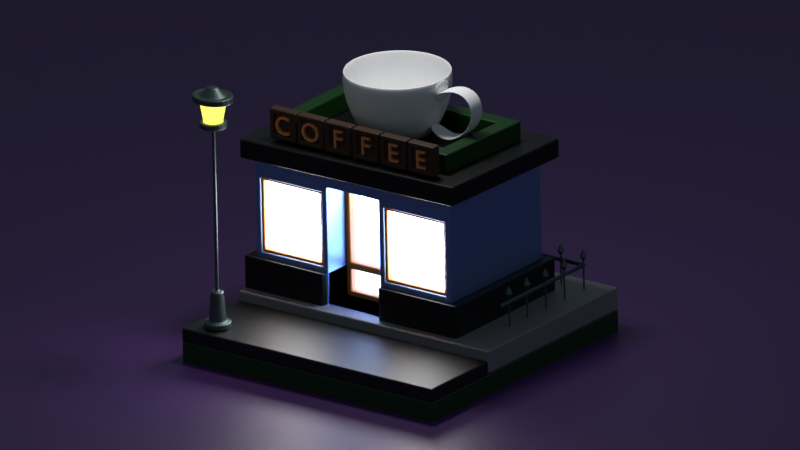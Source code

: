 # Source: cafe.blend  (saved by Blender 2.80.75; exported with 4.5.12 LTS)
import bpy
from mathutils import Matrix  # noqa: F401  (used for matrix-valued properties, if any)

bpy.ops.wm.read_factory_settings(use_empty=True)
scene = bpy.context.scene
scene.name = 'Scene'

# ---- collections
col_collection_1 = bpy.data.collections.new('Collection 1'); scene.collection.children.link(col_collection_1)
col_collection_11 = bpy.data.collections.new('Collection 11'); scene.collection.children.link(col_collection_11)

# ---- materials (node trees are filled in below, after node groups)
mat_material_010 = bpy.data.materials.new('Material.010')
mat_material_004 = bpy.data.materials.new('Material.004')
mat_material_005 = bpy.data.materials.new('Material.005')
mat_material_001 = bpy.data.materials.new('Material.001')
mat_material_002 = bpy.data.materials.new('Material.002')
mat_material_006 = bpy.data.materials.new('Material.006')
mat_material_015 = bpy.data.materials.new('Material.015')
mat_material_017 = bpy.data.materials.new('Material.017')
mat_material_003 = bpy.data.materials.new('Material.003')
mat_material_016 = bpy.data.materials.new('Material.016')
mat_material_013 = bpy.data.materials.new('Material.013')
mat_material_007 = bpy.data.materials.new('Material.007')
mat_material_008 = bpy.data.materials.new('Material.008')
mat_material_009 = bpy.data.materials.new('Material.009')

# ---- material node trees
mat_material_010.use_nodes = True; mat_material_010.node_tree.nodes.clear()
_N = mat_material_010.node_tree.nodes; _L = mat_material_010.node_tree.links
n0 = _N.new('ShaderNodeBsdfPrincipled'); n0.name = 'Principled BSDF'; n0.location = (10, 300)
n0.distribution = 'GGX'
n0.subsurface_method = 'RANDOM_WALK_SKIN'
n0.inputs[0].default_value = (0.1125, 0.1532, 0.145, 1.0)
n0.inputs[1].default_value = 1.0
n0.inputs[3].default_value = 1.45
n0.inputs[27].default_value = (0.0, 0.0, 0.0, 1.0)
n0.inputs[28].default_value = 1.0
n1 = _N.new('ShaderNodeOutputMaterial'); n1.name = 'Material Output'; n1.location = (300, 300)
_L.new(n0.outputs[0], n1.inputs[0])
n1.is_active_output = True
mat_material_004.use_nodes = True; mat_material_004.node_tree.nodes.clear()
_N = mat_material_004.node_tree.nodes; _L = mat_material_004.node_tree.links
n0 = _N.new('ShaderNodeBsdfPrincipled'); n0.name = 'Principled BSDF'; n0.location = (10, 300)
n0.distribution = 'GGX'
n0.subsurface_method = 'RANDOM_WALK_SKIN'
n0.inputs[0].default_value = (0.8, 0.2775, 0.06367, 1.0)
n0.inputs[3].default_value = 1.45
n0.inputs[27].default_value = (0.0, 0.0, 0.0, 1.0)
n0.inputs[28].default_value = 1.0
n1 = _N.new('ShaderNodeOutputMaterial'); n1.name = 'Material Output'; n1.location = (300, 300)
_L.new(n0.outputs[0], n1.inputs[0])
n1.is_active_output = True
mat_material_005.use_nodes = True; mat_material_005.node_tree.nodes.clear()
_N = mat_material_005.node_tree.nodes; _L = mat_material_005.node_tree.links
n0 = _N.new('ShaderNodeBsdfPrincipled'); n0.name = 'Principled BSDF'; n0.location = (10, 300)
n0.distribution = 'GGX'
n0.subsurface_method = 'RANDOM_WALK_SKIN'
n0.inputs[0].default_value = (0.8, 0.2843, 0.07621, 1.0)
n0.inputs[3].default_value = 1.45
n0.inputs[27].default_value = (0.0, 0.0, 0.0, 1.0)
n0.inputs[28].default_value = 1.0
n1 = _N.new('ShaderNodeOutputMaterial'); n1.name = 'Material Output'; n1.location = (300, 300)
_L.new(n0.outputs[0], n1.inputs[0])
n1.is_active_output = True
mat_material_001.use_nodes = True; mat_material_001.node_tree.nodes.clear()
_N = mat_material_001.node_tree.nodes; _L = mat_material_001.node_tree.links
n0 = _N.new('ShaderNodeBsdfPrincipled'); n0.name = 'Principled BSDF'; n0.location = (10, 300)
n0.distribution = 'GGX'
n0.subsurface_method = 'RANDOM_WALK_SKIN'
n0.inputs[0].default_value = (0.0005764, 0.03411, 0.0, 1.0)
n0.inputs[3].default_value = 1.45
n0.inputs[27].default_value = (0.0, 0.0, 0.0, 1.0)
n0.inputs[28].default_value = 1.0
n1 = _N.new('ShaderNodeOutputMaterial'); n1.name = 'Material Output'; n1.location = (300, 300)
_L.new(n0.outputs[0], n1.inputs[0])
n1.is_active_output = True
mat_material_002.use_nodes = True; mat_material_002.node_tree.nodes.clear()
_N = mat_material_002.node_tree.nodes; _L = mat_material_002.node_tree.links
n0 = _N.new('ShaderNodeBsdfPrincipled'); n0.name = 'Principled BSDF'; n0.location = (10, 300)
n0.distribution = 'GGX'
n0.subsurface_method = 'RANDOM_WALK_SKIN'
n0.inputs[0].default_value = (0.0, 0.0, 0.0, 1.0)
n0.inputs[3].default_value = 1.45
n0.inputs[27].default_value = (0.0, 0.0, 0.0, 1.0)
n0.inputs[28].default_value = 1.0
n1 = _N.new('ShaderNodeOutputMaterial'); n1.name = 'Material Output'; n1.location = (300, 300)
_L.new(n0.outputs[0], n1.inputs[0])
n1.is_active_output = True
mat_material_006.use_nodes = True; mat_material_006.node_tree.nodes.clear()
_N = mat_material_006.node_tree.nodes; _L = mat_material_006.node_tree.links
n0 = _N.new('ShaderNodeBsdfPrincipled'); n0.name = 'Principled BSDF'; n0.location = (10, 300)
n0.distribution = 'GGX'
n0.subsurface_method = 'RANDOM_WALK_SKIN'
n0.inputs[0].default_value = (0.2678, 0.4224, 0.8, 1.0)
n0.inputs[1].default_value = 1.0
n0.inputs[3].default_value = 1.45
n0.inputs[27].default_value = (0.0, 0.0, 0.0, 1.0)
n0.inputs[28].default_value = 1.0
n1 = _N.new('ShaderNodeOutputMaterial'); n1.name = 'Material Output'; n1.location = (300, 300)
_L.new(n0.outputs[0], n1.inputs[0])
n1.is_active_output = True
mat_material_015.use_nodes = True; mat_material_015.node_tree.nodes.clear()
_N = mat_material_015.node_tree.nodes; _L = mat_material_015.node_tree.links
n0 = _N.new('ShaderNodeOutputMaterial'); n0.name = 'Material Output'; n0.location = (300, 300)
n1 = _N.new('ShaderNodeEmission'); n1.name = 'Emission'; n1.location = (10, 300)
n1.inputs[1].default_value = 4.6
_L.new(n1.outputs[0], n0.inputs[0])
n0.is_active_output = True
mat_material_017.use_nodes = True; mat_material_017.node_tree.nodes.clear()
_N = mat_material_017.node_tree.nodes; _L = mat_material_017.node_tree.links
n0 = _N.new('ShaderNodeOutputMaterial'); n0.name = 'Material Output'; n0.location = (300, 300)
n1 = _N.new('ShaderNodeEmission'); n1.name = 'Emission'; n1.location = (10, 300)
n1.inputs[1].default_value = 10.0
_L.new(n1.outputs[0], n0.inputs[0])
n0.is_active_output = True
mat_material_003.use_nodes = True; mat_material_003.node_tree.nodes.clear()
_N = mat_material_003.node_tree.nodes; _L = mat_material_003.node_tree.links
n0 = _N.new('ShaderNodeBsdfPrincipled'); n0.name = 'Principled BSDF'; n0.location = (10, 300)
n0.distribution = 'GGX'
n0.subsurface_method = 'RANDOM_WALK_SKIN'
n0.inputs[0].default_value = (0.2116, 0.2116, 0.2116, 1.0)
n0.inputs[3].default_value = 1.45
n0.inputs[27].default_value = (0.0, 0.0, 0.0, 1.0)
n0.inputs[28].default_value = 1.0
n1 = _N.new('ShaderNodeOutputMaterial'); n1.name = 'Material Output'; n1.location = (300, 300)
_L.new(n0.outputs[0], n1.inputs[0])
n1.is_active_output = True
mat_material_016.use_nodes = True; mat_material_016.node_tree.nodes.clear()
_N = mat_material_016.node_tree.nodes; _L = mat_material_016.node_tree.links
n0 = _N.new('ShaderNodeOutputMaterial'); n0.name = 'Material Output'; n0.location = (300, 300)
n1 = _N.new('ShaderNodeEmission'); n1.name = 'Emission'; n1.location = (10, 300)
n1.inputs[1].default_value = 10.0
_L.new(n1.outputs[0], n0.inputs[0])
n0.is_active_output = True
mat_material_013.use_nodes = True; mat_material_013.node_tree.nodes.clear()
_N = mat_material_013.node_tree.nodes; _L = mat_material_013.node_tree.links
n0 = _N.new('ShaderNodeBsdfPrincipled'); n0.name = 'Principled BSDF'; n0.location = (10, 300)
n0.distribution = 'GGX'
n0.subsurface_method = 'RANDOM_WALK_SKIN'
n0.inputs[0].default_value = (0.06282, 0.01769, 0.1191, 1.0)
n0.inputs[3].default_value = 1.45
n0.inputs[27].default_value = (0.0, 0.0, 0.0, 1.0)
n0.inputs[28].default_value = 1.0
n1 = _N.new('ShaderNodeOutputMaterial'); n1.name = 'Material Output'; n1.location = (300, 300)
_L.new(n0.outputs[0], n1.inputs[0])
n1.is_active_output = True
mat_material_007.use_nodes = True; mat_material_007.node_tree.nodes.clear()
_N = mat_material_007.node_tree.nodes; _L = mat_material_007.node_tree.links
n0 = _N.new('ShaderNodeOutputMaterial'); n0.name = 'Material Output'; n0.location = (300, 300)
n1 = _N.new('ShaderNodeEmission'); n1.name = 'Emission'; n1.location = (10, 300)
n1.inputs[0].default_value = (1.0, 0.9474, 0.1407, 1.0)
_L.new(n1.outputs[0], n0.inputs[0])
n0.is_active_output = True
mat_material_008.use_nodes = True; mat_material_008.node_tree.nodes.clear()
_N = mat_material_008.node_tree.nodes; _L = mat_material_008.node_tree.links
n0 = _N.new('ShaderNodeBsdfPrincipled'); n0.name = 'Principled BSDF'; n0.location = (10, 300)
n0.distribution = 'GGX'
n0.subsurface_method = 'RANDOM_WALK_SKIN'
n0.inputs[0].default_value = (0.04721, 0.02064, 0.008089, 1.0)
n0.inputs[3].default_value = 1.45
n0.inputs[27].default_value = (0.0, 0.0, 0.0, 1.0)
n0.inputs[28].default_value = 1.0
n1 = _N.new('ShaderNodeOutputMaterial'); n1.name = 'Material Output'; n1.location = (300, 300)
_L.new(n0.outputs[0], n1.inputs[0])
n1.is_active_output = True
mat_material_009.use_nodes = True; mat_material_009.node_tree.nodes.clear()
_N = mat_material_009.node_tree.nodes; _L = mat_material_009.node_tree.links
n0 = _N.new('ShaderNodeBsdfPrincipled'); n0.name = 'Principled BSDF'; n0.location = (10, 300)
n0.distribution = 'GGX'
n0.subsurface_method = 'RANDOM_WALK_SKIN'
n0.inputs[3].default_value = 1.45
n0.inputs[27].default_value = (0.0, 0.0, 0.0, 1.0)
n0.inputs[28].default_value = 1.0
n1 = _N.new('ShaderNodeOutputMaterial'); n1.name = 'Material Output'; n1.location = (300, 300)
_L.new(n0.outputs[0], n1.inputs[0])
n1.is_active_output = True

# ---- world
world_world = bpy.data.worlds.new('World'); scene.world = world_world
world_world.color = (0.05631, 0.06917, 0.08399)
world_world.use_sun_shadow = False
world_world.sun_shadow_jitter_overblur = 0.0
world_world.cycles.sampling_method = 'MANUAL'

# ---- cameras
cam_camera = bpy.data.cameras.new('Camera')
cam_camera.type = 'ORTHO'
cam_camera.clip_end = 100.0
cam_camera.lens = 35.0
cam_camera.sensor_width = 32.0
cam_camera.sensor_height = 18.0
cam_camera.ortho_scale = 20.51
cam_camera.dof.focus_distance = 0.0
cam_camera.dof.aperture_fstop = 128.0

# ---- lights
light_area = bpy.data.lights.new('Area', 'AREA')
light_area.transmission_factor = 0.0
light_area.energy = 392.7
light_area.shadow_soft_size = 1.0
light_area.shadow_maximum_resolution = 0.006
light_area.use_absolute_resolution = True
light_area.size = 1.0
light_area.size_y = 1.0

# ---- meshes
me_plane_005 = bpy.data.meshes.new('Plane.005')
me_plane_005.from_pydata([(-0.09606, 1.44, 1.329), (-0.09606, -0.2331, 1.329), (-0.09606, -0.2331, 4.534), (-0.09606, 1.44, 4.534), (-0.09606, 1.291, 1.478), (-0.09606, -0.08377, 1.478), (-0.09606, -0.08377, 4.384), (-0.09606, 1.291, 4.384), (-0.09606, -0.2331, 2.073), (-0.09606, -0.2331, 2.271), (-0.09606, 1.44, 2.271), (-0.09606, 1.44, 2.073), (-0.09606, -0.08377, 2.271), (-0.09606, -0.08377, 2.073), (-0.09606, 1.291, 2.073), (-0.09606, 1.291, 2.271), (-0.3309, 1.291, 1.478), (-0.3309, -0.08377, 1.478), (-0.3309, 1.291, 4.384), (-0.3309, -0.08377, 4.384), (-0.3309, 1.44, 1.329), (-0.3309, -0.2331, 1.329), (-0.3309, 1.44, 4.534), (-0.3309, -0.2331, 4.534), (-0.3309, 1.291, 2.073), (-0.3309, 1.291, 2.271), (-0.3309, -0.08377, 2.271), (-0.3309, -0.08377, 2.073), (-0.3309, -0.2331, 2.271), (-0.3309, -0.2331, 2.073), (-0.3309, 1.44, 2.073), (-0.3309, 1.44, 2.271)], [], [(4, 0, 1, 5), (12, 9, 2, 6), (7, 3, 10, 15), (14, 11, 0, 4), (6, 2, 3, 7), (15, 14, 13, 12), (12, 13, 8, 9), (10, 11, 14, 15), (5, 1, 8, 13), (16, 17, 21, 20), (26, 19, 23, 28), (18, 25, 31, 22), (24, 16, 20, 30), (19, 18, 22, 23), (25, 26, 27, 24), (26, 28, 29, 27), (31, 25, 24, 30), (17, 27, 29, 21), (14, 4, 16, 24), (13, 14, 24, 27), (2, 9, 28, 23), (15, 12, 26, 25), (11, 10, 31, 30), (12, 6, 19, 26), (3, 2, 23, 22), (10, 3, 22, 31), (1, 0, 20, 21), (9, 8, 29, 28), (8, 1, 21, 29), (5, 13, 27, 17), (7, 15, 25, 18), (6, 7, 18, 19), (0, 11, 30, 20), (4, 5, 17, 16)])
me_plane_005.materials.append(mat_material_004)
me_plane_005.use_remesh_preserve_volume = False
me_plane_005.use_remesh_preserve_attributes = False
me_plane_005.use_mirror_vertex_groups = False
me_plane_005.update()
me_plane_004 = bpy.data.meshes.new('Plane.004')
me_plane_004.from_pydata([(-0.8399, -2.337, 4.368), (-0.8399, -2.337, 2.339), (-0.8399, -0.3995, 2.339), (-0.8399, 3.544, 2.339), (-0.8399, 1.607, 2.339), (-0.8399, 3.544, 4.368), (-0.8399, -0.3995, 4.368), (-0.8399, 1.607, 4.368), (-0.8399, -2.261, 4.292), (-0.8399, -2.261, 2.415), (-0.8399, -0.4755, 2.415), (-0.8399, 3.468, 2.415), (-0.8399, 1.683, 2.415), (-0.8399, 3.468, 4.292), (-0.8399, -0.4755, 4.292), (-0.8399, 1.683, 4.292), (-1.074, -2.261, 4.292), (-1.074, -2.261, 2.415), (-1.074, -0.4755, 2.415), (-1.074, 3.468, 2.415), (-1.074, 1.683, 2.415), (-1.074, 3.468, 4.292), (-1.074, -0.4755, 4.292), (-1.074, 1.683, 4.292), (-1.074, -2.337, 4.368), (-1.074, -2.337, 2.339), (-1.074, -0.3995, 2.339), (-1.074, 3.544, 2.339), (-1.074, 1.607, 2.339), (-1.074, 3.544, 4.368), (-1.074, -0.3995, 4.368), (-1.074, 1.607, 4.368)], [], [(9, 1, 0, 8), (10, 2, 1, 9), (11, 3, 4, 12), (13, 5, 3, 11), (14, 6, 2, 10), (12, 4, 7, 15), (8, 0, 6, 14), (15, 7, 5, 13), (17, 16, 24, 25), (18, 17, 25, 26), (19, 20, 28, 27), (21, 19, 27, 29), (22, 18, 26, 30), (20, 23, 31, 28), (16, 22, 30, 24), (23, 21, 29, 31), (11, 12, 20, 19), (0, 1, 25, 24), (7, 4, 28, 31), (10, 9, 17, 18), (15, 13, 21, 23), (8, 14, 22, 16), (2, 6, 30, 26), (9, 8, 16, 17), (12, 15, 23, 20), (3, 5, 29, 27), (4, 3, 27, 28), (14, 10, 18, 22), (1, 2, 26, 25), (5, 7, 31, 29), (6, 0, 24, 30), (13, 11, 19, 21)])
me_plane_004.materials.append(mat_material_005)
me_plane_004.use_remesh_preserve_volume = False
me_plane_004.use_remesh_preserve_attributes = False
me_plane_004.use_mirror_vertex_groups = False
me_plane_004.update()
me_plane_008 = bpy.data.meshes.new('Plane.008')
me_plane_008.from_pydata([(-1.076, 3.014, 5.615), (-0.9207, -2.307, 5.615), (2.112, -2.442, 5.615), (2.112, 3.014, 5.615), (-0.6233, 2.574, 5.615), (-0.4931, -1.886, 5.615), (1.672, -1.982, 5.615), (1.672, 2.574, 5.615), (-0.6233, 2.574, 6.159), (-0.4931, -1.886, 6.159), (1.672, -1.982, 6.159), (1.672, 2.574, 6.159), (-1.076, 3.014, 6.159), (-0.9207, -2.307, 6.159), (2.112, -2.442, 6.159), (2.112, 3.014, 6.159)], [], [(8, 9, 13, 12), (4, 0, 1, 5), (5, 1, 2, 6), (6, 2, 3, 7), (7, 3, 0, 4), (9, 10, 14, 13), (10, 11, 15, 14), (11, 8, 12, 15), (0, 3, 15, 12), (7, 4, 8, 11), (1, 0, 12, 13), (4, 5, 9, 8), (2, 1, 13, 14), (5, 6, 10, 9), (3, 2, 14, 15), (6, 7, 11, 10)])
me_plane_008.materials.append(mat_material_001)
me_plane_008.use_remesh_preserve_volume = False
me_plane_008.use_remesh_preserve_attributes = False
me_plane_008.use_mirror_vertex_groups = False
me_plane_008.update()
me_plane_007 = bpy.data.meshes.new('Plane.007')
me_plane_007.from_pydata([(-1.781, 3.688, 5.082), (-1.598, -2.974, 5.079), (2.794, -3.135, 5.082), (2.791, 3.69, 5.082), (-1.781, 3.688, 5.613), (-1.598, -2.974, 5.615), (2.794, -3.135, 5.613), (2.791, 3.69, 5.613)], [], [(1, 2, 3, 0), (5, 4, 7, 6), (2, 1, 5, 6), (3, 2, 6, 7), (0, 3, 7, 4), (1, 0, 4, 5)])
me_plane_007.materials.append(mat_material_002)
me_plane_007.use_remesh_preserve_volume = False
me_plane_007.use_remesh_preserve_attributes = False
me_plane_007.use_mirror_vertex_groups = False
me_plane_007.update()
me_plane_006 = bpy.data.meshes.new('Plane.006')
me_plane_006.from_pydata([(-1.126, -2.503, 1.329), (2.808, -2.503, 1.329), (-1.126, 3.71, 1.329), (2.808, 3.71, 1.329), (-1.126, 3.71, 1.329), (-1.126, -2.503, 1.329), (2.808, -2.503, 1.329), (2.808, 3.71, 1.329), (-1.126, 3.71, 5.079), (-1.126, -2.503, 5.079), (2.808, -2.503, 5.079), (2.808, 3.71, 5.079), (-1.126, 1.44, 1.329), (-1.126, -0.2331, 1.329), (2.808, -0.2331, 1.329), (2.808, 1.44, 1.329), (-1.126, 1.44, 1.329), (-1.126, -0.2331, 1.329), (2.808, -0.2331, 1.329), (2.808, 1.44, 1.329), (-1.126, 1.44, 5.079), (-1.126, -0.2331, 5.079), (2.808, -0.2331, 5.079), (2.808, 1.44, 5.079), (-1.126, 3.544, 2.338), (-1.126, -2.337, 2.338), (2.808, -2.503, 2.172), (2.808, 3.71, 2.172), (2.808, 1.44, 2.172), (2.808, -0.2331, 2.172), (-1.126, -0.3995, 2.338), (-1.126, 1.607, 2.338), (-1.126, 3.544, 4.367), (2.808, 1.44, 4.534), (2.808, -0.2331, 4.534), (-1.126, -0.3995, 4.367), (-1.126, 1.607, 4.367), (-1.126, -2.337, 4.367), (2.808, -2.503, 4.534), (2.808, 3.71, 4.534), (-1.126, -2.503, 4.534), (-1.126, -2.503, 2.172), (-1.126, -0.2331, 2.172), (-1.126, 3.71, 2.172), (-1.126, 1.44, 2.172), (-1.126, 3.71, 4.534), (-1.126, -0.2331, 4.534), (-1.126, 1.44, 4.534), (-0.8399, -2.337, 4.367), (-0.8399, -2.337, 2.338), (-0.8399, -0.3995, 2.338), (-0.8399, 3.544, 2.338), (-0.8399, 1.607, 2.338), (-0.8399, 3.544, 4.367), (-0.8399, -0.3995, 4.367), (-0.8399, 1.607, 4.367), (-0.09606, 1.44, 1.329), (-0.09606, -0.2331, 1.329), (-0.09606, -0.2331, 2.172), (-0.09606, 1.44, 2.172), (-0.09606, -0.2331, 4.534), (-0.09606, 1.44, 4.534), (-0.09606, 1.44, 1.329), (-0.09606, -0.2331, 1.329), (-0.09606, -0.2331, 2.172), (-0.09606, 1.44, 2.172), (-0.09606, -0.2331, 4.534), (-0.09606, 1.44, 4.534), (-0.09606, 1.44, 1.329), (-0.09606, -0.2331, 1.329), (-0.09606, -0.2331, 2.172), (-0.09606, 1.44, 2.172), (-0.09606, -0.2331, 4.534), (-0.09606, 1.44, 4.534), (-1.126, 3.71, 1.329), (-1.126, -2.503, 1.329), (2.808, -2.503, 1.329), (2.808, 3.71, 1.329), (-1.126, 1.44, 1.329), (-1.126, -0.2331, 1.329), (2.808, -0.2331, 1.329), (2.808, 1.44, 1.329), (2.808, -2.503, 2.172), (2.808, 3.71, 2.172), (2.808, 1.44, 2.172), (2.808, -0.2331, 2.172), (-1.126, -2.503, 2.172), (-1.126, -0.2331, 2.172), (-1.126, 3.71, 2.172), (-1.126, 1.44, 2.172), (-0.09606, 1.44, 1.329), (-0.09606, -0.2331, 1.329), (-0.09606, -0.2331, 2.172), (-0.09606, 1.44, 2.172)], [], [(47, 45, 8, 20), (12, 2, 4, 16), (1, 0, 5, 6), (14, 1, 6, 18), (2, 3, 7, 4), (20, 8, 11, 23), (38, 40, 9, 10), (34, 38, 10, 22), (45, 39, 11, 8), (39, 33, 23, 11), (33, 34, 22, 23), (9, 21, 22, 10), (21, 20, 23, 22), (3, 15, 19, 7), (15, 14, 18, 19), (0, 13, 17, 5), (13, 12, 16, 17), (40, 46, 21, 9), (46, 47, 20, 21), (5, 17, 42, 41), (19, 18, 29, 28), (7, 19, 28, 27), (4, 7, 27, 43), (18, 6, 26, 29), (6, 5, 41, 26), (16, 4, 43, 44), (42, 17, 57, 58), (25, 30, 50, 49), (28, 29, 34, 33), (27, 28, 33, 39), (43, 27, 39, 45), (29, 26, 38, 34), (26, 41, 40, 38), (36, 31, 52, 55), (25, 37, 40, 41), (30, 25, 41, 42), (24, 31, 44, 43), (32, 24, 43, 45), (35, 30, 42, 46), (31, 36, 47, 44), (37, 35, 46, 40), (36, 32, 45, 47), (49, 50, 54, 48), (52, 51, 53, 55), (35, 37, 48, 54), (31, 24, 51, 52), (32, 36, 55, 53), (24, 32, 53, 51), (30, 35, 54, 50), (37, 25, 49, 48), (57, 56, 59, 58), (58, 59, 61, 60), (46, 42, 58, 60), (16, 44, 59, 56), (47, 46, 60, 61), (44, 47, 61, 59), (63, 62, 65, 64), (64, 65, 67, 66), (69, 68, 71, 70), (70, 71, 73, 72), (75, 79, 87, 86), (81, 80, 85, 84), (77, 81, 84, 83), (74, 77, 83, 88), (80, 76, 82, 85), (76, 75, 86, 82), (78, 74, 88, 89), (87, 79, 91, 92), (78, 89, 93, 90)])
me_plane_006.polygons.foreach_set('material_index', [0, 0, 0, 0, 0, 0, 0, 0, 0, 0, 0, 0, 0, 0, 0, 0, 0, 0, 0, 0, 0, 0, 0, 0, 0, 0, 0, 0, 0, 0, 0, 0, 0, 0, 0, 0, 0, 0, 0, 0, 0, 0, 2, 2, 0, 0, 0, 0, 0, 0, 0, 0, 0, 0, 0, 0, 0, 0, 1, 1, 0, 0, 0, 0, 0, 0, 0, 0, 0])
me_plane_006.materials.append(mat_material_006)
me_plane_006.materials.append(mat_material_015)
me_plane_006.materials.append(mat_material_017)
me_plane_006.use_remesh_preserve_volume = False
me_plane_006.use_remesh_preserve_attributes = False
me_plane_006.use_mirror_vertex_groups = False
me_plane_006.update()
me_plane_000 = bpy.data.meshes.new('Plane.000')
me_plane_000.from_pydata([(4.0, -4.0, 0.7006), (4.0, 4.0, 0.7006), (-1.569, -4.0, 0.7006), (-1.569, 4.0, 0.7006), (-1.569, -4.0, 1.321), (4.0, -4.0, 1.321), (4.0, 4.0, 1.321), (-1.569, 4.0, 1.321), (-1.139, -2.512, 1.321), (2.796, -2.512, 1.321), (-1.139, 3.701, 1.321), (2.796, 3.701, 1.321)], [], [(2, 3, 1, 0), (4, 5, 6, 7), (0, 1, 6, 5), (1, 3, 7, 6), (3, 2, 4, 7), (2, 0, 5, 4), (8, 10, 11, 9)])
me_plane_000.materials.append(mat_material_003)
me_plane_000.use_remesh_preserve_volume = False
me_plane_000.use_remesh_preserve_attributes = False
me_plane_000.use_mirror_vertex_groups = False
me_plane_000.update()
me_plane_002 = bpy.data.meshes.new('Plane.002')
me_plane_002.from_pydata([(-4.0, -4.0, 0.7006), (-4.0, -4.0, 1.057), (-4.0, 4.0, 0.7006), (-4.0, 4.0, 1.057), (-1.569, -4.0, 0.7006), (-1.569, 4.0, 0.7006), (-1.569, 4.0, 1.057), (-1.569, -4.0, 1.057)], [], [(1, 7, 6, 3), (0, 2, 5, 4), (5, 2, 3, 6), (0, 4, 7, 1), (2, 0, 1, 3), (4, 5, 6, 7)])
me_plane_002.materials.append(mat_material_002)
me_plane_002.use_remesh_preserve_volume = False
me_plane_002.use_remesh_preserve_attributes = False
me_plane_002.use_mirror_vertex_groups = False
me_plane_002.update()
me_plane_001 = bpy.data.meshes.new('Plane.001')
me_plane_001.from_pydata([(-4.0, -4.0, 0.0), (4.0, -4.0, 0.0), (-4.0, 4.0, 0.0), (4.0, 4.0, 0.0), (-4.0, -4.0, 0.7006), (4.0, -4.0, 0.7006), (-4.0, 4.0, 0.7006), (4.0, 4.0, 0.7006)], [], [(0, 2, 3, 1), (4, 5, 7, 6), (3, 2, 6, 7), (2, 0, 4, 6), (0, 1, 5, 4), (1, 3, 7, 5)])
me_plane_001.materials.append(mat_material_001)
me_plane_001.use_remesh_preserve_volume = False
me_plane_001.use_remesh_preserve_attributes = False
me_plane_001.use_mirror_vertex_groups = False
me_plane_001.update()
me_plane_014 = bpy.data.meshes.new('Plane.014')
me_plane_014.from_pydata([(-1.126, 3.71, 1.329), (-1.126, -2.503, 1.329), (2.808, -2.503, 1.329), (2.808, 3.71, 1.329), (-1.126, 1.44, 1.329), (-1.126, -0.2331, 1.329), (2.808, -0.2331, 1.329), (2.808, 1.44, 1.329), (2.808, -2.503, 2.172), (2.808, 3.71, 2.172), (2.808, 1.44, 2.172), (2.808, -0.2331, 2.172), (-1.126, -2.503, 2.172), (-1.126, -0.2331, 2.172), (-1.126, 3.71, 2.172), (-1.126, 1.44, 2.172), (-1.3, -0.307, 1.291), (-1.3, -2.777, 1.291), (2.982, -2.777, 1.291), (2.982, 1.514, 1.291), (2.982, 3.984, 1.291), (-1.3, 3.984, 1.291), (-1.3, -2.777, 2.209), (2.982, -2.777, 2.209), (2.982, 3.984, 2.209), (-1.3, 1.514, 1.291), (2.982, -0.307, 1.291), (-1.3, 3.984, 2.209), (2.982, 1.514, 2.209), (2.982, -0.307, 2.209), (-1.3, -0.307, 2.209), (-1.3, 1.514, 2.209)], [], [(1, 12, 13, 5), (7, 10, 11, 6), (3, 9, 10, 7), (0, 14, 9, 3), (6, 11, 8, 2), (2, 8, 12, 1), (4, 15, 14, 0), (17, 16, 30, 22), (19, 26, 29, 28), (20, 19, 28, 24), (21, 20, 24, 27), (26, 18, 23, 29), (18, 17, 22, 23), (25, 21, 27, 31), (1, 5, 16, 17), (13, 12, 22, 30), (6, 2, 18, 26), (2, 1, 17, 18), (11, 10, 28, 29), (7, 6, 26, 19), (3, 7, 19, 20), (10, 9, 24, 28), (0, 3, 20, 21), (9, 14, 27, 24), (8, 11, 29, 23), (12, 8, 23, 22), (5, 13, 30, 16), (14, 15, 31, 27), (15, 4, 25, 31), (4, 0, 21, 25)])
me_plane_014.materials.append(mat_material_002)
me_plane_014.use_remesh_preserve_volume = False
me_plane_014.use_remesh_preserve_attributes = False
me_plane_014.use_mirror_vertex_groups = False
me_plane_014.update()
me_plane_015 = bpy.data.meshes.new('Plane.015')
me_plane_015.from_pydata([(-0.09606, 1.44, 1.329), (-0.09606, -0.2331, 1.329), (-0.09606, -0.2331, 2.172), (-0.09606, 1.44, 2.172), (-0.09606, -0.2331, 4.534), (-0.09606, 1.44, 4.534)], [], [(1, 0, 3, 2), (2, 3, 5, 4)])
me_plane_015.materials.append(mat_material_016)
me_plane_015.use_remesh_preserve_volume = False
me_plane_015.use_remesh_preserve_attributes = False
me_plane_015.use_mirror_vertex_groups = False
me_plane_015.update()
me_circle_003 = bpy.data.meshes.new('Circle.003')
me_circle_003.from_pydata([(0.0, 1.0, 0.0), (-0.1951, 0.9808, 0.0), (-0.3827, 0.9239, 0.0), (-0.5556, 0.8315, 0.0), (-0.7071, 0.7071, 0.0), (-0.8315, 0.5556, 0.0), (-0.9239, 0.3827, 0.0), (-0.9808, 0.1951, 0.0), (-1.0, 0.0, 0.0), (-0.9808, -0.1951, 0.0), (-0.9239, -0.3827, 0.0), (-0.8315, -0.5556, 0.0), (-0.7071, -0.7071, 0.0), (-0.5556, -0.8315, 0.0), (-0.3827, -0.9239, 0.0), (-0.1951, -0.9808, 0.0), (0.0, -1.0, 0.0), (0.1951, -0.9808, 0.0), (0.3827, -0.9239, 0.0), (0.5556, -0.8315, 0.0), (0.7071, -0.7071, 0.0), (0.8315, -0.5556, 0.0), (0.9239, -0.3827, 0.0), (0.9808, -0.1951, 0.0), (1.0, 0.0, 0.0), (0.9808, 0.1951, 0.0), (0.9239, 0.3827, 0.0), (0.8315, 0.5556, 0.0), (0.7071, 0.7071, 0.0), (0.5556, 0.8315, 0.0), (0.3827, 0.9239, 0.0), (0.1951, 0.9808, 0.0)], [(1, 0), (2, 1), (3, 2), (4, 3), (5, 4), (6, 5), (7, 6), (8, 7), (9, 8), (10, 9), (11, 10), (12, 11), (13, 12), (14, 13), (15, 14), (16, 15), (17, 16), (18, 17), (19, 18), (20, 19), (21, 20), (22, 21), (23, 22), (24, 23), (25, 24), (26, 25), (27, 26), (28, 27), (29, 28), (30, 29), (31, 30), (0, 31)], [])
_uv = me_circle_003.uv_layers.new(name='UVMap')
_uv.uv.foreach_set('vector', [])
me_circle_003.use_mirror_x = True
me_circle_003.update()
me_plane_013 = bpy.data.meshes.new('Plane.013')
me_plane_013.from_pydata([(-1.0, -1.0, 0.0), (1.0, -1.0, 0.0), (-1.0, 1.0, 0.0), (1.0, 1.0, 0.0)], [], [(0, 1, 3, 2)])
me_plane_013.materials.append(mat_material_013)
me_plane_013.use_remesh_preserve_volume = False
me_plane_013.use_remesh_preserve_attributes = False
me_plane_013.use_mirror_vertex_groups = False
me_plane_013.update()
me_circle_002 = bpy.data.meshes.new('Circle.002')
me_circle_002.from_pydata([(0.05969, -0.2228, 0.1777), (-3.722e-08, -0.3582, 0.0), (0.09271, -0.346, 0.0), (0.1791, -0.3102, 0.0), (0.2533, -0.2533, 0.0), (0.3102, -0.1791, 0.0), (0.346, -0.09271, 0.0), (0.3582, -2.042e-07, 0.0), (0.346, 0.09271, 0.0), (0.3102, 0.1791, 0.0), (0.2533, 0.2533, 0.0), (0.1791, 0.3102, 0.0), (0.09271, 0.346, 0.0), (1.023e-07, 0.3582, 0.0), (-0.09271, 0.346, 0.0), (-0.1791, 0.3102, 0.0), (-0.2533, 0.2533, 0.0), (-0.3102, 0.1791, 0.0), (-0.346, 0.09271, 0.0), (-0.3582, -1.067e-08, 0.0), (-0.346, -0.09271, 0.0), (-0.3102, -0.1791, 0.0), (-0.2533, -0.2533, 0.0), (-0.1791, -0.3102, 0.0), (-0.09271, -0.346, 0.0), (-1.9e-08, -0.2306, 0.1777), (0.1153, -0.1997, 0.1777), (0.1631, -0.1631, 0.1777), (0.1997, -0.1153, 0.1777), (0.2228, -0.05969, 0.1777), (0.2306, -2.445e-07, 0.1777), (0.2228, 0.05969, 0.1777), (0.1997, 0.1153, 0.1777), (0.1631, 0.1631, 0.1777), (0.1153, 0.1997, 0.1777), (0.05969, 0.2228, 0.1777), (6.009e-08, 0.2306, 0.1777), (-0.05969, 0.2228, 0.1777), (-0.1153, 0.1997, 0.1777), (-0.1631, 0.1631, 0.1777), (-0.1997, 0.1153, 0.1777), (-0.2228, 0.05969, 0.1777), (-0.2306, -9.215e-08, 0.1777), (-0.2228, -0.05969, 0.1777), (-0.1997, -0.1153, 0.1777), (-0.1631, -0.1631, 0.1777), (-0.1153, -0.1997, 0.1777), (-0.05969, -0.2228, 0.1777), (-3.722e-08, -0.3582, 0.1777), (-0.09271, -0.346, 0.1777), (-0.1791, -0.3102, 0.1777), (-0.2533, -0.2533, 0.1777), (-0.3102, -0.1791, 0.1777), (-0.346, -0.09271, 0.1777), (-0.3582, -1.067e-08, 0.1777), (-0.346, 0.09271, 0.1777), (-0.3102, 0.1791, 0.1777), (-0.2533, 0.2533, 0.1777), (-0.1791, 0.3102, 0.1777), (-0.09271, 0.346, 0.1777), (1.023e-07, 0.3582, 0.1777), (0.09271, 0.346, 0.1777), (0.1791, 0.3102, 0.1777), (0.2533, 0.2533, 0.1777), (0.3102, 0.1791, 0.1777), (0.346, 0.09271, 0.1777), (0.3582, -2.042e-07, 0.1777), (0.346, -0.09271, 0.1777), (0.3102, -0.1791, 0.1777), (0.2533, -0.2533, 0.1777), (0.1791, -0.3102, 0.1777), (0.09271, -0.346, 0.1777), (-1.149e-08, -0.04659, 0.9933), (-0.01206, -0.045, 0.9933), (-0.02329, -0.04035, 0.9933), (-0.03294, -0.03294, 0.9933), (-0.04035, -0.0233, 0.9933), (-0.045, -0.01206, 0.9933), (-0.04659, -1.745e-07, 0.9933), (-0.045, 0.01206, 0.9933), (-0.04035, 0.02329, 0.9933), (-0.03294, 0.03294, 0.9933), (-0.02329, 0.04035, 0.9933), (-0.01206, 0.045, 0.9933), (1.778e-08, 0.04659, 0.9933), (0.01206, 0.045, 0.9933), (0.02329, 0.04035, 0.9933), (0.03294, 0.03294, 0.9933), (0.04035, 0.02329, 0.9933), (0.045, 0.01206, 0.9933), (0.04659, -2.597e-07, 0.9933), (0.045, -0.01206, 0.9933), (0.04035, -0.0233, 0.9933), (0.03294, -0.03294, 0.9933), (0.02329, -0.04035, 0.9933), (0.01206, -0.045, 0.9933), (-1.694e-08, -0.1675, 0.9933), (-0.04335, -0.1618, 0.9933), (-0.08375, -0.1451, 0.9933), (-0.1184, -0.1184, 0.9933), (-0.1451, -0.08375, 0.9933), (-0.1618, -0.04335, 0.9933), (-0.1675, -1.036e-07, 0.9933), (-0.1618, 0.04335, 0.9933), (-0.1451, 0.08375, 0.9933), (-0.1184, 0.1184, 0.9933), (-0.08375, 0.1451, 0.9933), (-0.04335, 0.1618, 0.9933), (4.05e-08, 0.1675, 0.9933), (0.04335, 0.1618, 0.9933), (0.08375, 0.1451, 0.9933), (0.1184, 0.1184, 0.9933), (0.1451, 0.08375, 0.9933), (0.1618, 0.04335, 0.9933), (0.1675, -2.143e-07, 0.9933), (0.1618, -0.04335, 0.9933), (0.1451, -0.08375, 0.9933), (0.1184, -0.1184, 0.9933), (0.08375, -0.1451, 0.9933), (0.04335, -0.1618, 0.9933), (-1.149e-08, -0.04659, 5.513), (-0.01206, -0.045, 5.513), (-0.02329, -0.04035, 5.513), (-0.03294, -0.03294, 5.513), (-0.04035, -0.0233, 5.513), (-0.045, -0.01206, 5.513), (-0.04659, -1.745e-07, 5.513), (-0.045, 0.01206, 5.513), (-0.04035, 0.02329, 5.513), (-0.03294, 0.03294, 5.513), (-0.02329, 0.04035, 5.513), (-0.01206, 0.045, 5.513), (1.778e-08, 0.04659, 5.513), (0.01206, 0.045, 5.513), (0.02329, 0.04035, 5.513), (0.03294, 0.03294, 5.513), (0.04035, 0.02329, 5.513), (0.045, 0.01206, 5.513), (0.04659, -2.597e-07, 5.513), (0.045, -0.01206, 5.513), (0.04035, -0.0233, 5.513), (0.03294, -0.03294, 5.513), (0.02329, -0.04035, 5.513), (0.01206, -0.045, 5.513), (6.704e-09, 0.249, 5.513), (0.06446, 0.2405, 5.513), (0.1245, 0.2157, 5.513), (0.1761, 0.1761, 5.513), (0.2157, 0.1245, 5.513), (0.2405, 0.06445, 5.513), (0.249, -8.467e-11, 5.513), (0.2405, -0.06446, 5.513), (0.2157, -0.1245, 5.513), (0.1761, -0.1761, 5.513), (0.1245, -0.2157, 5.513), (0.06446, -0.2405, 5.513), (-1.498e-07, -0.249, 5.513), (-0.06446, -0.2405, 5.513), (-0.1245, -0.2157, 5.513), (-0.1761, -0.1761, 5.513), (-0.2157, -0.1245, 5.513), (-0.2405, -0.06445, 5.513), (-0.249, 4.554e-07, 5.513), (-0.2405, 0.06445, 5.513), (-0.2157, 0.1245, 5.513), (-0.1761, 0.1761, 5.513), (-0.1245, 0.2157, 5.513), (-0.06445, 0.2405, 5.513), (5.118e-08, 0.1416, 6.592), (0.03031, 0.1368, 6.592), (0.05855, 0.1226, 6.592), (0.0828, 0.1001, 6.592), (0.1014, 0.07081, 6.592), (0.1131, 0.03665, 6.592), (0.1171, 1.886e-07, 6.592), (0.1131, -0.03666, 6.592), (0.1014, -0.07081, 6.592), (0.0828, -0.1001, 6.592), (0.05855, -0.1227, 6.592), (0.03031, -0.1368, 6.592), (-1.809e-07, -0.1416, 6.592), (-0.03031, -0.1368, 6.592), (-0.05855, -0.1227, 6.592), (-0.0828, -0.1001, 6.592), (-0.1014, -0.07081, 6.592), (-0.1131, -0.03665, 6.592), (-0.1171, 9.067e-07, 6.592), (-0.1131, 0.03665, 6.592), (-0.1014, 0.07081, 6.592), (-0.0828, 0.1001, 6.592), (-0.05855, 0.1226, 6.592), (-0.03031, 0.1368, 6.592), (0.1761, -0.1761, 5.635), (0.2227, -0.2693, 6.235), (0.1575, -0.3298, 6.235), (0.1245, -0.2157, 5.635), (-0.1761, -0.1761, 5.635), (-0.2227, -0.2693, 6.235), (-0.2727, -0.1904, 6.235), (-0.2157, -0.1245, 5.635), (-0.1245, -0.2157, 5.635), (-0.1575, -0.3298, 6.235), (-0.2157, 0.1245, 5.635), (-0.2727, 0.1904, 6.235), (-0.2227, 0.2693, 6.235), (-0.1761, 0.1761, 5.635), (0.1761, 0.1761, 5.635), (0.2227, 0.2693, 6.235), (0.2727, 0.1904, 6.235), (0.2157, 0.1245, 5.635), (0.1245, 0.2157, 5.635), (0.1575, 0.3298, 6.235), (0.2157, -0.1245, 5.635), (0.2727, -0.1904, 6.235), (-0.06446, -0.2405, 5.635), (-0.08151, -0.3679, 6.235), (-0.2405, 0.06445, 5.635), (-0.3042, 0.09858, 6.235), (-0.249, 4.554e-07, 5.635), (-0.3149, 7.701e-07, 6.235), (0.06446, 0.2405, 5.635), (0.08151, 0.3679, 6.235), (0.2405, -0.06446, 5.635), (0.3042, -0.09858, 6.235), (0.249, -8.467e-11, 5.635), (0.3149, 7.352e-08, 6.235), (-1.498e-07, -0.249, 5.635), (-1.883e-07, -0.3809, 6.235), (-0.2405, -0.06445, 5.635), (-0.3042, -0.09858, 6.235), (-0.06445, 0.2405, 5.635), (-0.08151, 0.3679, 6.235), (9.558e-09, 0.3809, 6.235), (6.704e-09, 0.249, 5.635), (-0.1245, 0.2157, 5.635), (-0.1575, 0.3298, 6.235), (0.2405, 0.06445, 5.635), (0.3042, 0.09858, 6.235), (0.06446, -0.2405, 5.635), (0.08151, -0.3679, 6.235), (1.584e-08, 0.5725, 6.387), (0.1225, 0.5529, 6.387), (0.2367, 0.4958, 6.387), (0.3347, 0.4048, 6.387), (0.4099, 0.2862, 6.387), (0.4572, 0.1482, 6.387), (0.4733, 1.811e-07, 6.387), (0.4572, -0.1482, 6.387), (0.4099, -0.2862, 6.387), (0.3347, -0.4048, 6.387), (0.2367, -0.4958, 6.387), (0.1225, -0.5529, 6.387), (-2.816e-07, -0.5725, 6.387), (-0.1225, -0.5529, 6.387), (-0.2367, -0.4958, 6.387), (-0.3347, -0.4048, 6.387), (-0.4099, -0.2862, 6.387), (-0.4572, -0.1482, 6.387), (-0.4733, 1.228e-06, 6.387), (-0.4572, 0.1482, 6.387), (-0.4099, 0.2862, 6.387), (-0.3347, 0.4048, 6.387), (-0.2367, 0.4958, 6.387), (-0.1225, 0.5529, 6.387), (0.3347, -0.4048, 6.204), (-0.3347, -0.4048, 6.204), (-0.2367, -0.4958, 6.204), (-0.4099, 0.2862, 6.204), (0.3347, 0.4048, 6.204), (0.2367, 0.4958, 6.204), (0.4099, -0.2862, 6.204), (-0.1225, -0.5529, 6.204), (-0.4572, 0.1482, 6.204), (-0.4733, 1.228e-06, 6.204), (0.1225, 0.5529, 6.204), (0.4572, -0.1482, 6.204), (0.4733, 1.811e-07, 6.204), (-2.816e-07, -0.5725, 6.204), (-0.4572, -0.1482, 6.204), (-0.1225, 0.5529, 6.204), (-0.2367, 0.4958, 6.204), (0.4572, 0.1482, 6.204), (0.1225, -0.5529, 6.204), (0.2367, -0.4958, 6.204), (-0.4099, -0.2862, 6.204), (-0.3347, 0.4048, 6.204), (0.4099, 0.2862, 6.204), (1.584e-08, 0.5725, 6.204), (1.127e-08, 0.3643, 5.485), (0.09428, 0.3518, 5.485), (0.1821, 0.3155, 5.485), (0.2576, 0.2576, 5.485), (0.3155, 0.1821, 5.485), (0.3518, 0.09428, 5.485), (0.3643, 6.464e-08, 5.485), (0.3518, -0.09428, 5.485), (0.3155, -0.1821, 5.485), (0.2576, -0.2576, 5.485), (0.1821, -0.3155, 5.485), (0.09428, -0.3518, 5.485), (-2.176e-07, -0.3643, 5.485), (-0.09428, -0.3518, 5.485), (-0.1821, -0.3155, 5.485), (-0.2576, -0.2576, 5.485), (-0.3155, -0.1821, 5.485), (-0.3518, -0.09428, 5.485), (-0.3643, 7.308e-07, 5.485), (-0.3518, 0.09428, 5.485), (-0.3155, 0.1821, 5.485), (-0.2576, 0.2576, 5.485), (-0.1821, 0.3155, 5.485), (-0.09428, 0.3518, 5.485), (0.1821, -0.3155, 5.663), (-0.3155, -0.1821, 5.663), (-0.2576, 0.2576, 5.663), (0.3155, 0.1821, 5.663), (1.127e-08, 0.3643, 5.663), (0.2576, -0.2576, 5.663), (-0.2576, -0.2576, 5.663), (-0.1821, -0.3155, 5.663), (-0.3155, 0.1821, 5.663), (0.2576, 0.2576, 5.663), (0.1821, 0.3155, 5.663), (0.3155, -0.1821, 5.663), (-0.09428, -0.3518, 5.663), (-0.3518, 0.09428, 5.663), (-0.3643, 7.308e-07, 5.663), (0.09428, 0.3518, 5.663), (0.3518, -0.09428, 5.663), (0.3643, 6.464e-08, 5.663), (-2.176e-07, -0.3643, 5.663), (-0.3518, -0.09428, 5.663), (-0.09428, 0.3518, 5.663), (-0.1821, 0.3155, 5.663), (0.3518, 0.09428, 5.663), (0.09428, -0.3518, 5.663), (9.558e-09, 0.3809, 6.356), (0.08151, 0.3679, 6.356), (0.1575, 0.3298, 6.356), (0.2227, 0.2693, 6.356), (0.2727, 0.1904, 6.356), (0.3042, 0.09858, 6.356), (0.3149, 7.352e-08, 6.356), (0.3042, -0.09858, 6.356), (0.2727, -0.1904, 6.356), (0.2227, -0.2693, 6.356), (0.1575, -0.3298, 6.356), (0.08151, -0.3679, 6.356), (-1.883e-07, -0.3809, 6.356), (-0.08151, -0.3679, 6.356), (-0.1575, -0.3298, 6.356), (-0.2227, -0.2693, 6.356), (-0.2727, -0.1904, 6.356), (-0.3042, -0.09858, 6.356), (-0.3149, 7.701e-07, 6.356), (-0.3042, 0.09858, 6.356), (-0.2727, 0.1904, 6.356), (-0.2227, 0.2693, 6.356), (-0.1575, 0.3298, 6.356), (-0.08151, 0.3679, 6.356)], [], [(22, 23, 50, 51), (2, 3, 70, 71), (8, 9, 64, 65), (5, 6, 67, 68), (14, 15, 58, 59), (11, 12, 61, 62), (20, 21, 52, 53), (17, 18, 55, 56), (6, 7, 66, 67), (3, 4, 69, 70), (23, 24, 49, 50), (12, 13, 60, 61), (1, 2, 71, 48), (9, 10, 63, 64), (18, 19, 54, 55), (15, 16, 57, 58), (4, 5, 68, 69), (24, 1, 48, 49), (21, 22, 51, 52), (10, 11, 62, 63), (7, 8, 65, 66), (16, 17, 56, 57), (30, 31, 113, 114), (19, 20, 53, 54), (1, 24, 23, 22, 21, 20, 19, 18, 17, 16, 15, 14, 13, 12, 11, 10, 9, 8, 7, 6, 5, 4, 3, 2), (13, 14, 59, 60), (25, 47, 49, 48), (47, 46, 50, 49), (46, 45, 51, 50), (45, 44, 52, 51), (44, 43, 53, 52), (43, 42, 54, 53), (42, 41, 55, 54), (41, 40, 56, 55), (40, 39, 57, 56), (39, 38, 58, 57), (38, 37, 59, 58), (37, 36, 60, 59), (36, 35, 61, 60), (35, 34, 62, 61), (34, 33, 63, 62), (33, 32, 64, 63), (32, 31, 65, 64), (31, 30, 66, 65), (30, 29, 67, 66), (29, 28, 68, 67), (28, 27, 69, 68), (27, 26, 70, 69), (26, 0, 71, 70), (0, 25, 48, 71), (79, 78, 126, 127), (25, 0, 119, 96), (47, 25, 96, 97), (0, 26, 118, 119), (42, 43, 101, 102), (36, 37, 107, 108), (37, 38, 106, 107), (31, 32, 112, 113), (26, 27, 117, 118), (43, 44, 100, 101), (38, 39, 105, 106), (32, 33, 111, 112), (33, 34, 110, 111), (27, 28, 116, 117), (44, 45, 99, 100), (45, 46, 98, 99), (39, 40, 104, 105), (34, 35, 109, 110), (28, 29, 115, 116), (29, 30, 114, 115), (46, 47, 97, 98), (40, 41, 103, 104), (41, 42, 102, 103), (35, 36, 108, 109), (72, 73, 97, 96), (73, 74, 98, 97), (74, 75, 99, 98), (75, 76, 100, 99), (76, 77, 101, 100), (77, 78, 102, 101), (78, 79, 103, 102), (79, 80, 104, 103), (80, 81, 105, 104), (81, 82, 106, 105), (82, 83, 107, 106), (83, 84, 108, 107), (84, 85, 109, 108), (85, 86, 110, 109), (86, 87, 111, 110), (87, 88, 112, 111), (88, 89, 113, 112), (89, 90, 114, 113), (90, 91, 115, 114), (91, 92, 116, 115), (92, 93, 117, 116), (93, 94, 118, 117), (94, 95, 119, 118), (95, 72, 96, 119), (138, 137, 161, 162), (85, 84, 132, 133), (90, 89, 137, 138), (72, 95, 143, 120), (73, 72, 120, 121), (95, 94, 142, 143), (78, 77, 125, 126), (84, 83, 131, 132), (83, 82, 130, 131), (89, 88, 136, 137), (94, 93, 141, 142), (77, 76, 124, 125), (82, 81, 129, 130), (88, 87, 135, 136), (87, 86, 134, 135), (93, 92, 140, 141), (76, 75, 123, 124), (75, 74, 122, 123), (81, 80, 128, 129), (86, 85, 133, 134), (92, 91, 139, 140), (91, 90, 138, 139), (74, 73, 121, 122), (80, 79, 127, 128), (338, 339, 243, 242), (120, 143, 167, 144), (121, 120, 144, 145), (143, 142, 166, 167), (126, 125, 149, 150), (132, 131, 155, 156), (131, 130, 154, 155), (137, 136, 160, 161), (142, 141, 165, 166), (125, 124, 148, 149), (130, 129, 153, 154), (136, 135, 159, 160), (135, 134, 158, 159), (141, 140, 164, 165), (124, 123, 147, 148), (123, 122, 146, 147), (129, 128, 152, 153), (134, 133, 157, 158), (140, 139, 163, 164), (139, 138, 162, 163), (122, 121, 145, 146), (128, 127, 151, 152), (127, 126, 150, 151), (133, 132, 156, 157), (168, 191, 190, 189, 188, 187, 186, 185, 184, 183, 182, 181, 180, 179, 178, 177, 176, 175, 174, 173, 172, 171, 170, 169), (344, 345, 249, 248), (353, 354, 258, 257), (359, 336, 240, 263), (232, 231, 279, 287), (223, 225, 276, 275), (204, 203, 267, 285), (194, 193, 264, 283), (340, 341, 245, 244), (349, 350, 254, 253), (358, 359, 263, 262), (355, 356, 260, 259), (231, 235, 280, 279), (219, 229, 278, 273), (207, 211, 269, 268), (197, 201, 266, 265), (345, 346, 250, 249), (354, 355, 259, 258), (336, 337, 241, 240), (351, 352, 256, 255), (227, 239, 282, 277), (221, 232, 287, 274), (201, 215, 271, 266), (208, 207, 268, 286), (226, 214, 324, 330), (236, 209, 208, 237), (206, 209, 315, 321), (234, 205, 204, 235), (196, 199, 313, 318), (228, 199, 198, 229), (146, 145, 289, 290), (238, 195, 194, 239), (155, 154, 298, 299), (226, 238, 239, 227), (152, 151, 295, 296), (224, 236, 237, 225), (161, 160, 304, 305), (230, 234, 235, 231), (236, 224, 329, 334), (220, 233, 232, 221), (230, 233, 316, 332), (233, 230, 231, 232), (212, 192, 317, 323), (218, 228, 229, 219), (202, 205, 314, 320), (214, 226, 227, 215), (151, 150, 294, 295), (222, 224, 225, 223), (148, 147, 291, 292), (212, 222, 223, 213), (157, 156, 300, 301), (210, 220, 221, 211), (166, 165, 309, 310), (216, 218, 219, 217), (195, 238, 335, 312), (202, 216, 217, 203), (234, 230, 332, 333), (200, 214, 215, 201), (216, 202, 320, 325), (192, 212, 213, 193), (210, 206, 321, 322), (206, 210, 211, 207), (147, 146, 290, 291), (209, 206, 207, 208), (153, 152, 296, 297), (205, 202, 203, 204), (162, 161, 305, 306), (196, 200, 201, 197), (144, 167, 311, 288), (199, 196, 197, 198), (205, 234, 333, 314), (195, 192, 193, 194), (283, 264, 249, 250), (284, 265, 255, 256), (265, 266, 254, 255), (285, 267, 260, 261), (286, 268, 243, 244), (268, 269, 242, 243), (264, 270, 248, 249), (266, 271, 253, 254), (267, 272, 259, 260), (272, 273, 258, 259), (269, 274, 241, 242), (270, 275, 247, 248), (275, 276, 246, 247), (271, 277, 252, 253), (273, 278, 257, 258), (287, 279, 263, 240), (274, 287, 240, 241), (279, 280, 262, 263), (276, 281, 245, 246), (277, 282, 251, 252), (282, 283, 250, 251), (278, 284, 256, 257), (280, 285, 261, 262), (281, 286, 244, 245), (198, 197, 265, 284), (211, 221, 274, 269), (215, 227, 277, 271), (235, 204, 285, 280), (348, 349, 253, 252), (339, 340, 244, 243), (357, 358, 262, 261), (342, 343, 247, 246), (203, 217, 272, 267), (213, 223, 275, 270), (239, 194, 283, 282), (237, 208, 286, 281), (352, 353, 257, 256), (343, 344, 248, 247), (346, 347, 251, 250), (337, 338, 242, 241), (193, 213, 270, 264), (217, 219, 273, 272), (225, 237, 281, 276), (229, 198, 284, 278), (347, 348, 252, 251), (356, 357, 261, 260), (341, 342, 246, 245), (350, 351, 255, 254), (293, 292, 315, 334), (310, 309, 314, 333), (305, 304, 313, 331), (299, 298, 312, 335), (300, 299, 335, 330), (294, 293, 334, 329), (311, 310, 333, 332), (289, 288, 316, 327), (288, 311, 332, 316), (306, 305, 331, 326), (301, 300, 330, 324), (295, 294, 329, 328), (296, 295, 328, 323), (290, 289, 327, 322), (307, 306, 326, 325), (308, 307, 325, 320), (302, 301, 324, 319), (297, 296, 323, 317), (291, 290, 322, 321), (292, 291, 321, 315), (309, 308, 320, 314), (303, 302, 319, 318), (304, 303, 318, 313), (298, 297, 317, 312), (233, 220, 327, 316), (156, 155, 299, 300), (165, 164, 308, 309), (150, 149, 293, 294), (159, 158, 302, 303), (200, 196, 318, 319), (222, 212, 323, 328), (228, 218, 326, 331), (209, 236, 334, 315), (160, 159, 303, 304), (154, 153, 297, 298), (145, 144, 288, 289), (163, 162, 306, 307), (192, 195, 312, 317), (218, 216, 325, 326), (224, 222, 328, 329), (199, 228, 331, 313), (164, 163, 307, 308), (149, 148, 292, 293), (167, 166, 310, 311), (158, 157, 301, 302), (214, 200, 319, 324), (220, 210, 322, 327), (238, 226, 330, 335), (168, 169, 337, 336), (169, 170, 338, 337), (170, 171, 339, 338), (171, 172, 340, 339), (172, 173, 341, 340), (173, 174, 342, 341), (174, 175, 343, 342), (175, 176, 344, 343), (176, 177, 345, 344), (177, 178, 346, 345), (178, 179, 347, 346), (179, 180, 348, 347), (180, 181, 349, 348), (181, 182, 350, 349), (182, 183, 351, 350), (183, 184, 352, 351), (184, 185, 353, 352), (185, 186, 354, 353), (186, 187, 355, 354), (187, 188, 356, 355), (188, 189, 357, 356), (189, 190, 358, 357), (190, 191, 359, 358), (191, 168, 336, 359)])
me_circle_002.polygons.foreach_set('material_index', [0, 0, 0, 0, 0, 0, 0, 0, 0, 0, 0, 0, 0, 0, 0, 0, 0, 0, 0, 0, 0, 0, 0, 0, 0, 0, 0, 0, 0, 0, 0, 0, 0, 0, 0, 0, 0, 0, 0, 0, 0, 0, 0, 0, 0, 0, 0, 0, 0, 0, 0, 0, 0, 0, 0, 0, 0, 0, 0, 0, 0, 0, 0, 0, 0, 0, 0, 0, 0, 0, 0, 0, 0, 0, 0, 0, 0, 0, 0, 0, 0, 0, 0, 0, 0, 0, 0, 0, 0, 0, 0, 0, 0, 0, 0, 0, 0, 0, 0, 0, 0, 0, 0, 0, 0, 0, 0, 0, 0, 0, 0, 0, 0, 0, 0, 0, 0, 0, 0, 0, 0, 0, 0, 0, 0, 0, 0, 0, 0, 0, 0, 0, 0, 0, 0, 0, 0, 0, 0, 0, 0, 0, 0, 0, 0, 0, 0, 0, 0, 0, 0, 0, 0, 0, 0, 0, 0, 0, 0, 0, 0, 0, 0, 0, 0, 0, 0, 0, 0, 0, 0, 1, 0, 1, 0, 1, 0, 1, 0, 1, 0, 1, 0, 1, 0, 1, 0, 1, 0, 1, 0, 1, 0, 1, 0, 1, 0, 1, 0, 1, 0, 1, 0, 1, 0, 1, 0, 1, 0, 1, 0, 1, 0, 1, 0, 1, 0, 1, 0, 0, 0, 0, 0, 0, 0, 0, 0, 0, 0, 0, 0, 0, 0, 0, 0, 0, 0, 0, 0, 0, 0, 0, 0, 0, 0, 0, 0, 0, 0, 0, 0, 0, 0, 0, 0, 0, 0, 0, 0, 0, 0, 0, 0, 0, 0, 0, 0, 0, 0, 0, 0, 0, 0, 0, 0, 0, 0, 0, 0, 0, 0, 0, 0, 0, 0, 0, 0, 0, 0, 0, 0, 0, 0, 0, 0, 0, 0, 0, 0, 0, 0, 0, 0, 0, 0, 0, 0, 0, 0, 0, 0, 0, 0, 0, 0, 0, 0, 0, 0, 0, 0, 0, 0, 0, 0, 0, 0, 0, 0, 0, 0, 0, 0, 0, 0, 0, 0, 0])
me_circle_002.materials.append(mat_material_010)
me_circle_002.materials.append(mat_material_007)
me_circle_002.use_remesh_preserve_volume = False
me_circle_002.use_remesh_preserve_attributes = False
me_circle_002.use_mirror_vertex_groups = False
me_circle_002.update()
me_plane_003 = bpy.data.meshes.new('Plane.003')
me_plane_003.from_pydata([(0.3214, 0.3214, -1.649e-11), (-0.3214, 0.3214, 1.649e-11), (0.3214, -0.3214, -1.649e-11), (-0.3214, -0.3214, 1.649e-11), (0.484, -0.484, 0.3285), (0.484, 0.484, 0.3285), (-0.484, 0.484, 0.3285), (-0.484, -0.484, 0.3285), (0.484, -0.484, -2.482e-11), (0.484, 0.484, -2.482e-11), (-0.484, 0.484, 2.482e-11), (-0.484, -0.484, 2.482e-11), (0.3214, -0.3214, 0.08908), (0.3214, 0.3214, 0.08908), (-0.3214, 0.3214, 0.08908), (-0.3214, -0.3214, 0.08908)], [], [(2, 3, 15, 12), (5, 6, 7, 4), (10, 11, 7, 6), (11, 8, 4, 7), (8, 9, 5, 4), (9, 10, 6, 5), (2, 0, 9, 8), (0, 1, 10, 9), (1, 3, 11, 10), (3, 2, 8, 11), (13, 12, 15, 14), (0, 2, 12, 13), (1, 0, 13, 14), (3, 1, 14, 15)])
me_plane_003.materials.append(mat_material_008)
me_plane_003.use_remesh_preserve_volume = False
me_plane_003.use_remesh_preserve_attributes = False
me_plane_003.use_mirror_vertex_groups = False
me_plane_003.update()
me_plane_009 = bpy.data.meshes.new('Plane.009')
me_plane_009.from_pydata([(0.3214, 0.3214, -1.649e-11), (-0.3214, 0.3214, 1.649e-11), (0.3214, -0.3214, -1.649e-11), (-0.3214, -0.3214, 1.649e-11), (0.484, -0.484, 0.3285), (0.484, 0.484, 0.3285), (-0.484, 0.484, 0.3285), (-0.484, -0.484, 0.3285), (0.484, -0.484, -2.482e-11), (0.484, 0.484, -2.482e-11), (-0.484, 0.484, 2.482e-11), (-0.484, -0.484, 2.482e-11), (0.3214, -0.3214, 0.08908), (0.3214, 0.3214, 0.08908), (-0.3214, 0.3214, 0.08908), (-0.3214, -0.3214, 0.08908)], [], [(2, 3, 15, 12), (5, 6, 7, 4), (10, 11, 7, 6), (11, 8, 4, 7), (8, 9, 5, 4), (9, 10, 6, 5), (2, 0, 9, 8), (0, 1, 10, 9), (1, 3, 11, 10), (3, 2, 8, 11), (13, 12, 15, 14), (0, 2, 12, 13), (1, 0, 13, 14), (3, 1, 14, 15)])
me_plane_009.materials.append(mat_material_008)
me_plane_009.use_remesh_preserve_volume = False
me_plane_009.use_remesh_preserve_attributes = False
me_plane_009.use_mirror_vertex_groups = False
me_plane_009.update()
me_plane_010 = bpy.data.meshes.new('Plane.010')
me_plane_010.from_pydata([(0.3214, 0.3214, -1.649e-11), (-0.3214, 0.3214, 1.649e-11), (0.3214, -0.3214, -1.649e-11), (-0.3214, -0.3214, 1.649e-11), (0.484, -0.484, 0.3285), (0.484, 0.484, 0.3285), (-0.484, 0.484, 0.3285), (-0.484, -0.484, 0.3285), (0.484, -0.484, -2.482e-11), (0.484, 0.484, -2.482e-11), (-0.484, 0.484, 2.482e-11), (-0.484, -0.484, 2.482e-11), (0.3214, -0.3214, 0.08908), (0.3214, 0.3214, 0.08908), (-0.3214, 0.3214, 0.08908), (-0.3214, -0.3214, 0.08908)], [], [(2, 3, 15, 12), (5, 6, 7, 4), (10, 11, 7, 6), (11, 8, 4, 7), (8, 9, 5, 4), (9, 10, 6, 5), (2, 0, 9, 8), (0, 1, 10, 9), (1, 3, 11, 10), (3, 2, 8, 11), (13, 12, 15, 14), (0, 2, 12, 13), (1, 0, 13, 14), (3, 1, 14, 15)])
me_plane_010.materials.append(mat_material_008)
me_plane_010.use_remesh_preserve_volume = False
me_plane_010.use_remesh_preserve_attributes = False
me_plane_010.use_mirror_vertex_groups = False
me_plane_010.update()
me_plane_011 = bpy.data.meshes.new('Plane.011')
me_plane_011.from_pydata([(0.3214, 0.3214, -1.649e-11), (-0.3214, 0.3214, 1.649e-11), (0.3214, -0.3214, -1.649e-11), (-0.3214, -0.3214, 1.649e-11), (0.484, -0.484, 0.3285), (0.484, 0.484, 0.3285), (-0.484, 0.484, 0.3285), (-0.484, -0.484, 0.3285), (0.484, -0.484, -2.482e-11), (0.484, 0.484, -2.482e-11), (-0.484, 0.484, 2.482e-11), (-0.484, -0.484, 2.482e-11), (0.3214, -0.3214, 0.08908), (0.3214, 0.3214, 0.08908), (-0.3214, 0.3214, 0.08908), (-0.3214, -0.3214, 0.08908)], [], [(2, 3, 15, 12), (5, 6, 7, 4), (10, 11, 7, 6), (11, 8, 4, 7), (8, 9, 5, 4), (9, 10, 6, 5), (2, 0, 9, 8), (0, 1, 10, 9), (1, 3, 11, 10), (3, 2, 8, 11), (13, 12, 15, 14), (0, 2, 12, 13), (1, 0, 13, 14), (3, 1, 14, 15)])
me_plane_011.materials.append(mat_material_008)
me_plane_011.use_remesh_preserve_volume = False
me_plane_011.use_remesh_preserve_attributes = False
me_plane_011.use_mirror_vertex_groups = False
me_plane_011.update()
me_plane_012 = bpy.data.meshes.new('Plane.012')
me_plane_012.from_pydata([(0.3214, 0.3214, -1.649e-11), (-0.3214, 0.3214, 1.649e-11), (0.3214, -0.3214, -1.649e-11), (-0.3214, -0.3214, 1.649e-11), (0.484, -0.484, 0.3285), (0.484, 0.484, 0.3285), (-0.484, 0.484, 0.3285), (-0.484, -0.484, 0.3285), (0.484, -0.484, -2.482e-11), (0.484, 0.484, -2.482e-11), (-0.484, 0.484, 2.482e-11), (-0.484, -0.484, 2.482e-11), (0.3214, -0.3214, 0.08908), (0.3214, 0.3214, 0.08908), (-0.3214, 0.3214, 0.08908), (-0.3214, -0.3214, 0.08908)], [], [(2, 3, 15, 12), (5, 6, 7, 4), (10, 11, 7, 6), (11, 8, 4, 7), (8, 9, 5, 4), (9, 10, 6, 5), (2, 0, 9, 8), (0, 1, 10, 9), (1, 3, 11, 10), (3, 2, 8, 11), (13, 12, 15, 14), (0, 2, 12, 13), (1, 0, 13, 14), (3, 1, 14, 15)])
me_plane_012.materials.append(mat_material_008)
me_plane_012.use_remesh_preserve_volume = False
me_plane_012.use_remesh_preserve_attributes = False
me_plane_012.use_mirror_vertex_groups = False
me_plane_012.update()
me_plane = bpy.data.meshes.new('Plane')
me_plane.from_pydata([(0.3214, 0.3214, -1.649e-11), (-0.3214, 0.3214, 1.649e-11), (0.3214, -0.3214, -1.649e-11), (-0.3214, -0.3214, 1.649e-11), (0.484, -0.484, 0.3285), (0.484, 0.484, 0.3285), (-0.484, 0.484, 0.3285), (-0.484, -0.484, 0.3285), (0.484, -0.484, -2.482e-11), (0.484, 0.484, -2.482e-11), (-0.484, 0.484, 2.482e-11), (-0.484, -0.484, 2.482e-11), (0.3214, -0.3214, 0.08908), (0.3214, 0.3214, 0.08908), (-0.3214, 0.3214, 0.08908), (-0.3214, -0.3214, 0.08908)], [], [(2, 3, 15, 12), (5, 6, 7, 4), (10, 11, 7, 6), (11, 8, 4, 7), (8, 9, 5, 4), (9, 10, 6, 5), (2, 0, 9, 8), (0, 1, 10, 9), (1, 3, 11, 10), (3, 2, 8, 11), (13, 12, 15, 14), (0, 2, 12, 13), (1, 0, 13, 14), (3, 1, 14, 15)])
me_plane.materials.append(mat_material_008)
me_plane.use_remesh_preserve_volume = False
me_plane.use_remesh_preserve_attributes = False
me_plane.use_mirror_vertex_groups = False
me_plane.update()
me_circle_001 = bpy.data.meshes.new('Circle.001')
me_circle_001.from_pydata([(0.2839, -1.352, 1.493), (-0.2301, -1.367, 1.493), (-0.2301, -1.367, 1.493), (0.2839, -1.352, 1.493), (-0.2301, -1.885, 1.662), (0.2839, -1.87, 1.662), (-0.2301, -2.338, 1.493), (0.2839, -2.323, 1.493), (-0.2301, -2.389, 0.9497), (0.2839, -2.375, 0.9497), (-0.2301, -2.014, 0.5096), (0.2839, -1.999, 0.5096), (-0.2301, -1.496, 0.2896), (0.2839, -1.482, 0.2896), (-0.2423, -1.023, 0.633), (0.2718, -1.008, 0.633)], [], [(1, 0, 3, 2), (2, 3, 5, 4), (4, 5, 7, 6), (6, 7, 9, 8), (8, 9, 11, 10), (10, 11, 13, 12), (12, 13, 15, 14)])
me_circle_001.polygons.foreach_set('use_smooth', [True] * 7)
me_circle_001.use_remesh_preserve_volume = False
me_circle_001.use_remesh_preserve_attributes = False
me_circle_001.use_mirror_vertex_groups = False
me_circle_001.update()
me_circle = bpy.data.meshes.new('Circle')
me_circle.from_pydata([(-0.1956, -0.794, 0.0), (0.2276, -0.7855, 0.0), (0.5898, -0.5664, 0.0), (0.794, -0.1956, 0.0), (0.7855, 0.2276, 0.0), (0.5664, 0.5898, 0.0), (0.1956, 0.794, 0.0), (-0.2276, 0.7855, 0.0), (-0.5898, 0.5664, 0.0), (-0.794, 0.1956, 0.0), (-0.7855, -0.2276, 0.0), (-0.5664, -0.5898, 0.0), (0.3927, -1.355, 1.8), (-0.3376, -1.37, 1.8), (1.018, -0.9774, 1.8), (1.37, -0.3376, 1.8), (1.355, 0.3927, 1.8), (0.9774, 1.018, 1.8), (0.3376, 1.37, 1.8), (-0.3927, 1.355, 1.8), (-1.018, 0.9774, 1.8), (-1.37, 0.3376, 1.8), (-1.355, -0.3927, 1.8), (-0.9774, -1.018, 1.8), (0.8479, -0.8143, 0.5999), (1.013, -0.9729, 1.2), (0.3909, -1.349, 1.2), (0.3272, -1.129, 0.5999), (-0.3272, 1.129, 0.5999), (-0.3909, 1.349, 1.2), (0.336, 1.364, 1.2), (0.2812, 1.141, 0.5999), (-0.2812, -1.141, 0.5999), (-0.336, -1.364, 1.2), (-0.9729, -1.013, 1.2), (-0.8143, -0.8479, 0.5999), (0.8143, 0.8479, 0.5999), (0.9729, 1.013, 1.2), (1.349, 0.3909, 1.2), (1.129, 0.3272, 0.5999), (-1.129, -0.3272, 0.5999), (-1.349, -0.3909, 1.2), (-1.364, 0.336, 1.2), (-1.141, 0.2812, 0.5999), (1.141, -0.2812, 0.5999), (1.364, -0.336, 1.2), (-0.8479, 0.8143, 0.5999), (-1.013, 0.9729, 1.2), (0.3927, -1.355, 1.8), (-0.3376, -1.37, 1.8), (0.3909, -1.349, 1.2), (-0.336, -1.364, 1.2)], [], [(0, 11, 10, 9, 8, 7, 6, 5, 4, 3, 2, 1), (51, 50, 48, 49), (26, 25, 14, 12), (30, 29, 19, 18), (34, 33, 13, 23), (38, 37, 17, 16), (42, 41, 22, 21), (25, 45, 15, 14), (29, 47, 20, 19), (33, 26, 12, 13), (37, 30, 18, 17), (41, 34, 23, 22), (45, 38, 16, 15), (47, 42, 21, 20), (8, 9, 43, 46), (46, 43, 42, 47), (3, 4, 39, 44), (44, 39, 38, 45), (10, 11, 35, 40), (40, 35, 34, 41), (5, 6, 31, 36), (36, 31, 30, 37), (0, 1, 27, 32), (32, 27, 26, 33), (7, 8, 46, 28), (28, 46, 47, 29), (2, 3, 44, 24), (24, 44, 45, 25), (9, 10, 40, 43), (43, 40, 41, 42), (4, 5, 36, 39), (39, 36, 37, 38), (11, 0, 32, 35), (35, 32, 33, 34), (6, 7, 28, 31), (31, 28, 29, 30), (1, 2, 24, 27), (27, 24, 25, 26)])
me_circle.polygons.foreach_set('use_smooth', [True] * 38)
me_circle.materials.append(mat_material_009)
me_circle.use_remesh_preserve_volume = False
me_circle.use_remesh_preserve_attributes = False
me_circle.use_mirror_vertex_groups = False
me_circle.update()

# ---- curves / text
cu_plane_010 = bpy.data.curves.new('Plane.010', 'CURVE')
cu_plane_010.dimensions = '3D'
_sp = cu_plane_010.splines.new('POLY'); _sp.points.add(4)
_sp.points.foreach_set('co', [4.0, -3.138, 1.321, 0.0, 4.0, -3.138, 1.982, 0.0, 4.0, -3.138, 2.109, 0.0, 4.0, -3.138, 2.227, 0.0, 4.0, -3.138, 2.43, 0.0])
_sp.points.foreach_set('radius', [1.0, 1.0, 1.0, 4.062, 0.1014])
_sp.order_v = 0
_sp.resolution_v = 0
_sp.use_endpoint_u = True
_sp.use_smooth = False
_sp = cu_plane_010.splines.new('POLY'); _sp.points.add(4)
_sp.points.foreach_set('co', [4.0, -2.262, 1.321, 0.0, 4.0, -2.262, 1.982, 0.0, 4.0, -2.262, 2.109, 0.0, 4.0, -2.262, 2.227, 0.0, 4.0, -2.262, 2.43, 0.0])
_sp.points.foreach_set('radius', [1.0, 1.0, 1.0, 4.062, 0.1014])
_sp.order_v = 0
_sp.resolution_v = 0
_sp.use_endpoint_u = True
_sp.use_smooth = False
_sp = cu_plane_010.splines.new('POLY'); _sp.points.add(4)
_sp.points.foreach_set('co', [4.0, -1.386, 1.321, 0.0, 4.0, -1.386, 1.982, 0.0, 4.0, -1.386, 2.109, 0.0, 4.0, -1.386, 2.227, 0.0, 4.0, -1.386, 2.43, 0.0])
_sp.points.foreach_set('radius', [1.0, 1.0, 1.0, 4.062, 0.1014])
_sp.order_v = 0
_sp.resolution_v = 0
_sp.use_endpoint_u = True
_sp.use_smooth = False
_sp = cu_plane_010.splines.new('POLY'); _sp.points.add(4)
_sp.points.foreach_set('co', [4.0, -0.5104, 1.321, 0.0, 4.0, -0.5104, 1.982, 0.0, 4.0, -0.5104, 2.109, 0.0, 4.0, -0.5104, 2.227, 0.0, 4.0, -0.5104, 2.43, 0.0])
_sp.points.foreach_set('radius', [1.0, 1.0, 1.0, 4.062, 0.1014])
_sp.order_v = 0
_sp.resolution_v = 0
_sp.use_endpoint_u = True
_sp.use_smooth = False
_sp = cu_plane_010.splines.new('POLY'); _sp.points.add(4)
_sp.points.foreach_set('co', [4.0, 0.3653, 1.321, 0.0, 4.0, 0.3653, 1.982, 0.0, 4.0, 0.3653, 2.109, 0.0, 4.0, 0.3653, 2.227, 0.0, 4.0, 0.3653, 2.43, 0.0])
_sp.points.foreach_set('radius', [1.0, 1.0, 1.0, 4.062, 0.1014])
_sp.order_v = 0
_sp.resolution_v = 0
_sp.use_endpoint_u = True
_sp.use_smooth = False
_sp = cu_plane_010.splines.new('POLY'); _sp.points.add(4)
_sp.points.foreach_set('co', [4.0, 1.241, 1.321, 0.0, 4.0, 1.241, 1.982, 0.0, 4.0, 1.241, 2.109, 0.0, 4.0, 1.241, 2.227, 0.0, 4.0, 1.241, 2.43, 0.0])
_sp.points.foreach_set('radius', [1.0, 1.0, 1.0, 4.062, 0.1014])
_sp.order_v = 0
_sp.resolution_v = 0
_sp.use_endpoint_u = True
_sp.use_smooth = False
_sp = cu_plane_010.splines.new('POLY'); _sp.points.add(4)
_sp.points.foreach_set('co', [1.141, -4.0, 1.321, 0.0, 1.141, -4.0, 1.982, 0.0, 1.141, -4.0, 2.109, 0.0, 1.141, -4.0, 2.227, 0.0, 1.141, -4.0, 2.43, 0.0])
_sp.points.foreach_set('radius', [1.0, 1.0, 1.0, 4.062, 0.1014])
_sp.order_v = 0
_sp.resolution_v = 0
_sp.use_endpoint_u = True
_sp.use_smooth = False
_sp = cu_plane_010.splines.new('POLY'); _sp.points.add(4)
_sp.points.foreach_set('co', [2.08, -4.0, 1.321, 0.0, 2.08, -4.0, 1.982, 0.0, 2.08, -4.0, 2.109, 0.0, 2.08, -4.0, 2.227, 0.0, 2.08, -4.0, 2.43, 0.0])
_sp.points.foreach_set('radius', [1.0, 1.0, 1.0, 4.062, 0.1014])
_sp.order_v = 0
_sp.resolution_v = 0
_sp.use_endpoint_u = True
_sp.use_smooth = False
_sp = cu_plane_010.splines.new('POLY'); _sp.points.add(4)
_sp.points.foreach_set('co', [3.019, -4.0, 1.321, 0.0, 3.019, -4.0, 1.982, 0.0, 3.019, -4.0, 2.109, 0.0, 3.019, -4.0, 2.227, 0.0, 3.019, -4.0, 2.43, 0.0])
_sp.points.foreach_set('radius', [1.0, 1.0, 1.0, 4.062, 0.1014])
_sp.order_v = 0
_sp.resolution_v = 0
_sp.use_endpoint_u = True
_sp.use_smooth = False
_sp = cu_plane_010.splines.new('POLY'); _sp.points.add(4)
_sp.points.foreach_set('co', [0.2443, -4.0, 1.321, 0.0, 0.2443, -4.0, 1.982, 0.0, 0.2443, -4.0, 2.109, 0.0, 0.2443, -4.0, 2.227, 0.0, 0.2443, -4.0, 2.43, 0.0])
_sp.points.foreach_set('radius', [1.0, 1.0, 1.0, 4.062, 0.1014])
_sp.order_v = 0
_sp.resolution_v = 0
_sp.use_endpoint_u = True
_sp.use_smooth = False
_sp = cu_plane_010.splines.new('POLY'); _sp.points.add(4)
_sp.points.foreach_set('co', [4.0, -4.0, 1.321, 0.0, 4.0, -4.0, 1.982, 0.0, 4.0, -4.0, 2.109, 0.0, 4.0, -4.0, 2.227, 0.0, 4.0, -4.0, 2.43, 0.0])
_sp.points.foreach_set('radius', [1.0, 1.0, 1.0, 4.062, 0.1014])
_sp.order_v = 0
_sp.resolution_v = 0
_sp.use_endpoint_u = True
_sp.use_smooth = False
_sp = cu_plane_010.splines.new('POLY'); _sp.points.add(4)
_sp.points.foreach_set('co', [4.0, 2.13, 2.43, 0.0, 4.0, 2.13, 2.227, 0.0, 4.0, 2.13, 2.109, 0.0, 4.0, 2.13, 1.982, 0.0, 4.0, 2.13, 1.321, 0.0])
_sp.points.foreach_set('radius', [0.1014, 4.062, 1.0, 1.0, 1.0])
_sp.order_v = 0
_sp.resolution_v = 0
_sp.use_endpoint_u = True
_sp.use_smooth = False
cu_plane_010.materials.append(mat_material_010)
cu_plane_010.use_path_clamp = True
cu_plane_010.bevel_depth = 0.028
cu_plane_010.fill_mode = 'FULL'
cu_plane_009 = bpy.data.curves.new('Plane.009', 'CURVE')
cu_plane_009.dimensions = '3D'
_sp = cu_plane_009.splines.new('POLY'); _sp.points.add(2)
_sp.points.foreach_set('co', [-0.216, -4.0, 1.982, 0.0, 4.0, -4.0, 1.982, 0.0, 4.0, 2.59, 1.982, 0.0])
_sp.order_v = 0
_sp.resolution_v = 0
_sp.use_endpoint_u = True
cu_plane_009.materials.append(mat_material_010)
cu_plane_009.use_path_clamp = True
cu_plane_009.use_radius = False
cu_plane_009.bevel_depth = 0.06
cu_plane_009.fill_mode = 'FULL'
txt_text_001 = bpy.data.curves.new('Text.001', 'FONT')
txt_text_001.dimensions = '2D'
txt_text_001.body = 'E'
txt_text_001.materials.append(mat_material_005)
txt_text_001.use_path_clamp = True
txt_text_001.bevel_resolution = 0
txt_text_001.extrude = 0.06
txt_text_001.align_x = 'CENTER'
txt_text_001.align_y = 'CENTER'
txt_text_002 = bpy.data.curves.new('Text.002', 'FONT')
txt_text_002.dimensions = '2D'
txt_text_002.body = 'E'
txt_text_002.materials.append(mat_material_005)
txt_text_002.use_path_clamp = True
txt_text_002.bevel_resolution = 0
txt_text_002.extrude = 0.06
txt_text_002.align_x = 'CENTER'
txt_text_002.align_y = 'CENTER'
txt_text_003 = bpy.data.curves.new('Text.003', 'FONT')
txt_text_003.dimensions = '2D'
txt_text_003.body = 'F'
txt_text_003.materials.append(mat_material_005)
txt_text_003.use_path_clamp = True
txt_text_003.bevel_resolution = 0
txt_text_003.extrude = 0.06
txt_text_003.align_x = 'CENTER'
txt_text_003.align_y = 'CENTER'
txt_text_004 = bpy.data.curves.new('Text.004', 'FONT')
txt_text_004.dimensions = '2D'
txt_text_004.body = 'F'
txt_text_004.materials.append(mat_material_005)
txt_text_004.use_path_clamp = True
txt_text_004.bevel_resolution = 0
txt_text_004.extrude = 0.06
txt_text_004.align_x = 'CENTER'
txt_text_004.align_y = 'CENTER'
txt_text_005 = bpy.data.curves.new('Text.005', 'FONT')
txt_text_005.dimensions = '2D'
txt_text_005.body = 'O'
txt_text_005.materials.append(mat_material_005)
txt_text_005.use_path_clamp = True
txt_text_005.bevel_resolution = 0
txt_text_005.extrude = 0.06
txt_text_005.align_x = 'CENTER'
txt_text_005.align_y = 'CENTER'
txt_text = bpy.data.curves.new('Text', 'FONT')
txt_text.dimensions = '2D'
txt_text.body = 'C'
txt_text.materials.append(mat_material_005)
txt_text.use_path_clamp = True
txt_text.bevel_resolution = 0
txt_text.extrude = 0.06
txt_text.align_x = 'CENTER'
txt_text.align_y = 'CENTER'

# ---- objects
ob_plane_010 = bpy.data.objects.new('Plane.010', cu_plane_010)
ob_plane_009 = bpy.data.objects.new('Plane.009', cu_plane_009)
ob_plane_008 = bpy.data.objects.new('Plane.008', me_plane_005)
ob_plane_007 = bpy.data.objects.new('Plane.007', me_plane_004)
ob_plane_006 = bpy.data.objects.new('Plane.006', me_plane_008)
ob_plane_005 = bpy.data.objects.new('Plane.005', me_plane_007)
ob_plane_004 = bpy.data.objects.new('Plane.004', me_plane_006)
ob_plane_002 = bpy.data.objects.new('Plane.002', me_plane_000)
ob_plane_001 = bpy.data.objects.new('Plane.001', me_plane_002)
ob_plane = bpy.data.objects.new('Plane', me_plane_001)
ob_camera = bpy.data.objects.new('Camera', cam_camera)
ob_plane_017 = bpy.data.objects.new('Plane.017', me_plane_014)
ob_area = bpy.data.objects.new('Area', light_area)
ob_plane_018 = bpy.data.objects.new('Plane.018', me_plane_015)
ob_circle_003 = bpy.data.objects.new('Circle.003', me_circle_003)
ob_plane_016 = bpy.data.objects.new('Plane.016', me_plane_013)
ob_circle_002 = bpy.data.objects.new('Circle.002', me_circle_002)
ob_plane_015 = bpy.data.objects.new('Plane.015', me_plane_003)
ob_text_005 = bpy.data.objects.new('Text.005', txt_text_001)
ob_plane_014 = bpy.data.objects.new('Plane.014', me_plane_009)
ob_text_004 = bpy.data.objects.new('Text.004', txt_text_002)
ob_plane_013 = bpy.data.objects.new('Plane.013', me_plane_010)
ob_text_003 = bpy.data.objects.new('Text.003', txt_text_003)
ob_plane_012 = bpy.data.objects.new('Plane.012', me_plane_011)
ob_text_002 = bpy.data.objects.new('Text.002', txt_text_004)
ob_plane_011 = bpy.data.objects.new('Plane.011', me_plane_012)
ob_text_001 = bpy.data.objects.new('Text.001', txt_text_005)
ob_plane_003 = bpy.data.objects.new('Plane.003', me_plane)
ob_text = bpy.data.objects.new('Text', txt_text)
ob_circle_001 = bpy.data.objects.new('Circle.001', me_circle_001)
ob_circle = bpy.data.objects.new('Circle', me_circle)

# ---- transforms, parenting, visibility, modifiers, constraints
ob_plane_010.location = (0.0, 0.0, 0.0)
ob_plane_010.scale = (0.8509, 0.841, 1.0)
ob_plane_010.lineart.crease_threshold = 0.0
ob_plane_009.location = (0.0, 0.0, 0.0)
ob_plane_009.scale = (0.8509, 0.841, 1.0)
ob_plane_009.lineart.crease_threshold = 0.0
ob_plane_008.location = (0.0, 0.0, 0.0)
ob_plane_008.lineart.crease_threshold = 0.0
_m = ob_plane_008.modifiers.new('Bevel', 'BEVEL')
_m.width = 0.046
_m.width_pct = 0.046
_m.segments = 6
_m.angle_limit = 0.5219
_m.spread = 0.0
ob_plane_007.location = (0.0, 0.0, 0.0)
ob_plane_007.lineart.crease_threshold = 0.0
_m = ob_plane_007.modifiers.new('Bevel', 'BEVEL')
_m.width = 0.046
_m.width_pct = 0.046
_m.segments = 6
_m.angle_limit = 0.5219
_m.spread = 0.0
ob_plane_006.location = (0.0, 0.0, 0.0)
ob_plane_006.lineart.crease_threshold = 0.0
_m = ob_plane_006.modifiers.new('Bevel', 'BEVEL')
_m.width = 0.046
_m.width_pct = 0.046
_m.segments = 6
_m.angle_limit = 0.5219
_m.spread = 0.0
ob_plane_005.location = (0.0, 0.0, 0.0)
ob_plane_005.lineart.crease_threshold = 0.0
_m = ob_plane_005.modifiers.new('Bevel', 'BEVEL')
_m.width = 0.046
_m.width_pct = 0.046
_m.segments = 6
_m.angle_limit = 0.5219
_m.spread = 0.0
ob_plane_004.location = (0.0, 0.0, 0.0)
ob_plane_004.lineart.crease_threshold = 0.0
_m = ob_plane_004.modifiers.new('Bevel', 'BEVEL')
_m.width = 0.046
_m.width_pct = 0.046
_m.segments = 6
_m.angle_limit = 0.5219
_m.spread = 0.0
ob_plane_002.location = (0.0, 0.0, 0.0)
ob_plane_002.lineart.crease_threshold = 0.0
_m = ob_plane_002.modifiers.new('Bevel', 'BEVEL')
_m.width = 0.046
_m.width_pct = 0.046
_m.segments = 6
_m.angle_limit = 0.5219
_m.spread = 0.0
ob_plane_001.location = (0.0, 0.0, 0.0)
ob_plane_001.lineart.crease_threshold = 0.0
_m = ob_plane_001.modifiers.new('Bevel', 'BEVEL')
_m.width = 0.046
_m.width_pct = 0.046
_m.segments = 6
_m.angle_limit = 0.5219
_m.spread = 0.0
ob_plane.location = (0.0, 0.0, 0.0)
ob_plane.lineart.crease_threshold = 0.0
_m = ob_plane.modifiers.new('Bevel', 'BEVEL')
_m.width = 0.046
_m.width_pct = 0.046
_m.segments = 6
_m.angle_limit = 0.5219
_m.spread = 0.0
ob_camera.location = (-12.82, -9.798, 9.615)
ob_camera.rotation_euler = (1.206, 0.02143, -0.9299)
ob_camera.scale = (0.9862, 0.9862, 0.9862)
ob_camera.lock_rotations_4d = False
ob_camera.empty_display_type = 'ARROWS'
ob_camera.color = (0.0, 0.0, 0.0, 0.0)
ob_camera.display_type = 'WIRE'
ob_camera.lineart.crease_threshold = 0.0
ob_plane_017.location = (0.0, 0.0, 0.0)
ob_plane_017.lineart.crease_threshold = 0.0
_m = ob_plane_017.modifiers.new('Bevel', 'BEVEL')
_m.width = 0.046
_m.width_pct = 0.046
_m.segments = 6
_m.angle_limit = 0.5219
_m.spread = 0.0
ob_area.location = (0.0, 0.0, 15.0)
ob_area.scale = (1.976, 1.976, 1.976)
ob_area.lineart.crease_threshold = 0.0
ob_plane_018.location = (0.0, 0.0, 0.0)
ob_plane_018.lineart.crease_threshold = 0.0
_m = ob_plane_018.modifiers.new('Bevel', 'BEVEL')
_m.width = 0.046
_m.width_pct = 0.046
_m.segments = 6
_m.angle_limit = 0.5219
_m.spread = 0.0
ob_circle_003.location = (0.0, 0.0, 0.0)
ob_circle_003.lineart.crease_threshold = 0.0
ob_circle_003.use_mesh_mirror_x = True
ob_plane_016.location = (0.4729, -0.5401, 0.1523)
ob_plane_016.scale = (59.8, 59.84, 59.84)
ob_plane_016.lineart.crease_threshold = 0.0
ob_circle_002.location = (-3.42, 3.267, 1.056)
ob_circle_002.lineart.crease_threshold = 0.0
_m = ob_circle_002.modifiers.new('Bevel', 'BEVEL')
_m.width = 0.046
_m.width_pct = 0.046
_m.segments = 6
_m.angle_limit = 0.5219
_m.spread = 0.0
ob_plane_015.location = (-1.421, -1.851, 6.087)
ob_plane_015.rotation_euler = (-0.0, 1.572, 0.0)
ob_plane_015.scale = (0.8585, 0.8585, 0.8585)
ob_plane_015.lineart.crease_threshold = 0.0
_m = ob_plane_015.modifiers.new('Bevel', 'BEVEL')
_m.width = 0.046
_m.width_pct = 0.046
_m.segments = 6
_m.angle_limit = 0.5219
_m.spread = 0.0
ob_text_005.parent = ob_plane_015
ob_text_005.matrix_parent_inverse = Matrix(((-0.0007912, 0.0, -0.9329, 5.113), (0.0, 0.9329, -2.98e-08, -2.531), (0.9329, 2.98e-08, -0.0007912, 1.33), (0.0, 0.0, 0.0, 1.0)))
ob_text_005.location = (-1.373, 2.724, 5.441)
ob_text_005.rotation_euler = (4.715, -3.13, -4.711)
ob_text_005.scale = (0.8958, 0.8958, 0.8958)
ob_text_005.lineart.crease_threshold = 0.0
ob_plane_014.location = (-1.421, -0.9694, 6.087)
ob_plane_014.rotation_euler = (-0.0, 1.572, 0.0)
ob_plane_014.scale = (0.8585, 0.8585, 0.8585)
ob_plane_014.lineart.crease_threshold = 0.0
_m = ob_plane_014.modifiers.new('Bevel', 'BEVEL')
_m.width = 0.046
_m.width_pct = 0.046
_m.segments = 6
_m.angle_limit = 0.5219
_m.spread = 0.0
ob_text_004.parent = ob_plane_014
ob_text_004.matrix_parent_inverse = Matrix(((-0.0007912, 0.0, -0.9329, 5.113), (0.0, 0.9329, -2.98e-08, -2.531), (0.9329, 2.98e-08, -0.0007912, 1.33), (0.0, 0.0, 0.0, 1.0)))
ob_text_004.location = (-1.373, 2.724, 5.441)
ob_text_004.rotation_euler = (4.715, -3.13, -4.711)
ob_text_004.scale = (0.8958, 0.8958, 0.8958)
ob_text_004.lineart.crease_threshold = 0.0
ob_plane_013.location = (-1.421, -0.08742, 6.087)
ob_plane_013.rotation_euler = (-0.0, 1.572, 0.0)
ob_plane_013.scale = (0.8585, 0.8585, 0.8585)
ob_plane_013.lineart.crease_threshold = 0.0
_m = ob_plane_013.modifiers.new('Bevel', 'BEVEL')
_m.width = 0.046
_m.width_pct = 0.046
_m.segments = 6
_m.angle_limit = 0.5219
_m.spread = 0.0
ob_text_003.parent = ob_plane_013
ob_text_003.matrix_parent_inverse = Matrix(((-0.0007912, 0.0, -0.9329, 5.113), (0.0, 0.9329, -2.98e-08, -2.531), (0.9329, 2.98e-08, -0.0007912, 1.33), (0.0, 0.0, 0.0, 1.0)))
ob_text_003.location = (-1.373, 2.724, 5.441)
ob_text_003.rotation_euler = (4.715, -3.13, -4.711)
ob_text_003.scale = (0.8958, 0.8958, 0.8958)
ob_text_003.lineart.crease_threshold = 0.0
ob_plane_012.location = (-1.421, 0.7946, 6.087)
ob_plane_012.rotation_euler = (-0.0, 1.572, 0.0)
ob_plane_012.scale = (0.8585, 0.8585, 0.8585)
ob_plane_012.lineart.crease_threshold = 0.0
_m = ob_plane_012.modifiers.new('Bevel', 'BEVEL')
_m.width = 0.046
_m.width_pct = 0.046
_m.segments = 6
_m.angle_limit = 0.5219
_m.spread = 0.0
ob_text_002.parent = ob_plane_012
ob_text_002.matrix_parent_inverse = Matrix(((-0.0007912, 0.0, -0.9329, 5.113), (0.0, 0.9329, -2.98e-08, -2.531), (0.9329, 2.98e-08, -0.0007912, 1.33), (0.0, 0.0, 0.0, 1.0)))
ob_text_002.location = (-1.373, 2.724, 5.441)
ob_text_002.rotation_euler = (4.715, -3.13, -4.711)
ob_text_002.scale = (0.8958, 0.8958, 0.8958)
ob_text_002.lineart.crease_threshold = 0.0
ob_plane_011.location = (-1.421, 1.677, 6.087)
ob_plane_011.rotation_euler = (-0.0, 1.572, 0.0)
ob_plane_011.scale = (0.8585, 0.8585, 0.8585)
ob_plane_011.lineart.crease_threshold = 0.0
_m = ob_plane_011.modifiers.new('Bevel', 'BEVEL')
_m.width = 0.046
_m.width_pct = 0.046
_m.segments = 6
_m.angle_limit = 0.5219
_m.spread = 0.0
ob_text_001.parent = ob_plane_011
ob_text_001.matrix_parent_inverse = Matrix(((-0.0007912, 0.0, -0.9329, 5.113), (0.0, 0.9329, -2.98e-08, -2.531), (0.9329, 2.98e-08, -0.0007912, 1.33), (0.0, 0.0, 0.0, 1.0)))
ob_text_001.location = (-1.373, 2.724, 5.441)
ob_text_001.rotation_euler = (4.715, -3.13, -4.711)
ob_text_001.scale = (0.8958, 0.8958, 0.8958)
ob_text_001.lineart.crease_threshold = 0.0
ob_plane_003.location = (-1.421, 2.559, 6.087)
ob_plane_003.rotation_euler = (-0.0, 1.572, 0.0)
ob_plane_003.scale = (0.8585, 0.8585, 0.8585)
ob_plane_003.lineart.crease_threshold = 0.0
_m = ob_plane_003.modifiers.new('Bevel', 'BEVEL')
_m.width = 0.046
_m.width_pct = 0.046
_m.segments = 6
_m.angle_limit = 0.5219
_m.spread = 0.0
ob_text.parent = ob_plane_003
ob_text.matrix_parent_inverse = Matrix(((-0.0007912, 0.0, -0.9329, 5.113), (0.0, 0.9329, -2.98e-08, -2.531), (0.9329, 2.98e-08, -0.0007912, 1.33), (0.0, 0.0, 0.0, 1.0)))
ob_text.location = (-1.373, 2.724, 5.441)
ob_text.rotation_euler = (4.715, -3.13, -4.711)
ob_text.scale = (0.8958, 0.8958, 0.8958)
ob_text.lineart.crease_threshold = 0.0
ob_circle_001.location = (0.5515, 0.3171, 5.61)
ob_circle_001.scale = (1.052, 1.052, 1.052)
ob_circle_001.lineart.crease_threshold = 0.0
_m = ob_circle_001.modifiers.new('Solidify.001', 'SOLIDIFY')
_m.thickness = 0.067
_m.nonmanifold_thickness_mode = 'FIXED'
_m.nonmanifold_merge_threshold = 0.0003
_m = ob_circle_001.modifiers.new('Subsurf', 'SUBSURF')
_m.uv_smooth = 'PRESERVE_CORNERS'
_m.quality = 2
_m.levels = 4
_m.show_only_control_edges = False
ob_circle.parent = ob_circle_001
ob_circle.matrix_parent_inverse = Matrix(((1.0, 0.0, 0.0, -0.5515), (0.0, 1.0, 3.725e-09, -0.3171), (0.0, 0.0, 1.0, -5.61), (0.0, 0.0, 0.0, 1.0)))
ob_circle.location = (0.5515, 0.3171, 5.61)
ob_circle.lineart.crease_threshold = 0.0
_m = ob_circle.modifiers.new('Solidify.001', 'SOLIDIFY')
_m.thickness = 0.067
_m.nonmanifold_thickness_mode = 'FIXED'
_m.nonmanifold_merge_threshold = 0.0003
_m = ob_circle.modifiers.new('Subsurf', 'SUBSURF')
_m.uv_smooth = 'PRESERVE_CORNERS'
_m.quality = 2
_m.levels = 4
_m.show_only_control_edges = False

# ---- collection membership
col_collection_1.objects.link(ob_plane_010)
col_collection_1.objects.link(ob_plane_009)
col_collection_1.objects.link(ob_plane_008)
col_collection_1.objects.link(ob_plane_007)
col_collection_1.objects.link(ob_plane_006)
col_collection_1.objects.link(ob_plane_005)
col_collection_1.objects.link(ob_plane_004)
col_collection_1.objects.link(ob_plane_002)
col_collection_1.objects.link(ob_plane_001)
col_collection_1.objects.link(ob_plane)
col_collection_1.objects.link(ob_camera)
col_collection_1.objects.link(ob_plane_017)
col_collection_1.objects.link(ob_area)
col_collection_1.objects.link(ob_plane_018)
col_collection_1.objects.link(ob_circle_003)
col_collection_11.objects.link(ob_plane_016)
col_collection_11.objects.link(ob_circle_002)
col_collection_11.objects.link(ob_plane_015)
col_collection_11.objects.link(ob_text_005)
col_collection_11.objects.link(ob_plane_014)
col_collection_11.objects.link(ob_text_004)
col_collection_11.objects.link(ob_plane_013)
col_collection_11.objects.link(ob_text_003)
col_collection_11.objects.link(ob_plane_012)
col_collection_11.objects.link(ob_text_002)
col_collection_11.objects.link(ob_plane_011)
col_collection_11.objects.link(ob_text_001)
col_collection_11.objects.link(ob_plane_003)
col_collection_11.objects.link(ob_text)
col_collection_11.objects.link(ob_circle_001)
col_collection_11.objects.link(ob_circle)

# ---- scene / render settings (as saved in the file)
scene.camera = ob_camera
scene.frame_start = 1; scene.frame_end = 250; scene.frame_set(1)
scene.render.engine = 'CYCLES'
scene.render.image_settings.color_mode = 'RGB'
scene.render.resolution_percentage = 50
scene.render.dither_intensity = 0.0
scene.render.use_border = True
scene.cycles.use_denoising = False
scene.cycles.samples = 512
scene.cycles.sampling_pattern = 'TABULATED_SOBOL'
scene.cycles.use_light_tree = False
scene.cycles.blur_glossy = 0.0
scene.cycles.sample_clamp_indirect = 0.0
scene.eevee.use_gtao = True
scene.eevee.use_raytracing = True
scene.view_settings.view_transform = 'Standard'
scene.view_settings.exposure = 0.5447
bpy.context.view_layer.update()

